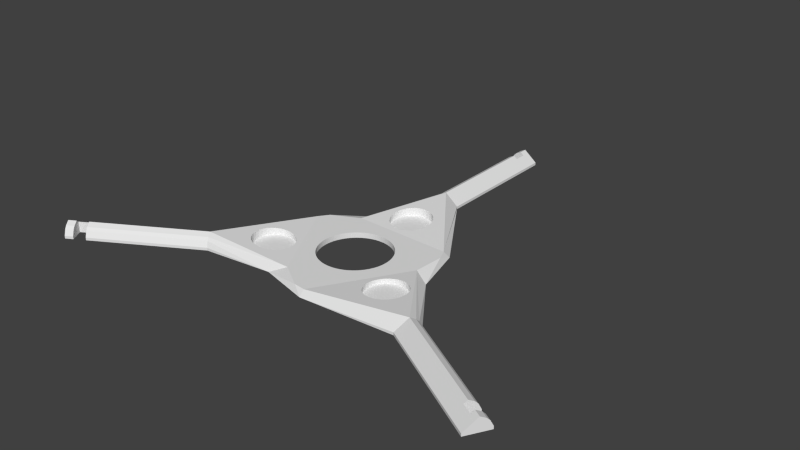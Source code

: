 # Source: windspeed-rotor.blend  (saved by Blender 2.72.0; exported with 4.5.12 LTS)
import bpy
from mathutils import Matrix  # noqa: F401  (used for matrix-valued properties, if any)

bpy.ops.wm.read_factory_settings(use_empty=True)
scene = bpy.context.scene
scene.name = 'Scene'

# ---- collections
col_collection_1 = bpy.data.collections.new('Collection 1'); scene.collection.children.link(col_collection_1)

# ---- world
world_world = bpy.data.worlds.new('World'); scene.world = world_world
world_world.color = (0.05088, 0.05088, 0.05088)
world_world.use_sun_shadow = False
world_world.sun_shadow_jitter_overblur = 0.0
world_world.cycles.sampling_method = 'MANUAL'
world_world.cycles.sample_map_resolution = 256

# ---- meshes
me_plane = bpy.data.meshes.new('Plane')
me_plane.from_pydata([(-11.26, 6.5, 5.729e-06), (-10.81, 7.222, 5.616e-06), (-10.31, 7.914, 5.499e-06), (-9.774, 8.572, 5.379e-06), (-9.192, 9.192, 5.256e-06), (-8.571, 9.774, 5.131e-06), (-7.914, 10.31, 5.004e-06), (-7.222, 10.81, 4.876e-06), (-6.5, 11.26, 4.748e-06), (-5.75, 11.66, 4.619e-06), (-4.975, 12.01, 4.492e-06), (-4.179, 12.31, 4.365e-06), (-3.365, 12.56, 4.24e-06), (-2.536, 12.75, 4.117e-06), (-1.697, 12.89, 3.997e-06), (-0.8502, 12.97, 3.88e-06), (1.907e-05, 13.0, 3.766e-06), (0.8503, 12.97, 3.657e-06), (1.697, 12.89, 3.553e-06), (2.536, 12.75, 3.454e-06), (3.365, 12.56, 3.36e-06), (4.179, 12.31, 3.272e-06), (4.975, 12.01, 3.191e-06), (5.75, 11.66, 3.116e-06), (6.5, 11.26, 3.048e-06), (7.222, 10.81, 2.987e-06), (7.914, 10.31, 2.934e-06), (8.572, 9.774, 2.889e-06), (9.192, 9.192, 2.852e-06), (9.774, 8.571, 2.823e-06), (10.31, 7.914, 2.802e-06), (10.81, 7.222, 2.789e-06), (11.26, 6.5, 2.785e-06), (11.66, 5.75, 2.789e-06), (12.01, 4.975, 2.802e-06), (12.31, 4.179, 2.823e-06), (12.56, 3.365, 2.852e-06), (12.75, 2.536, 2.889e-06), (12.89, 1.697, 2.934e-06), (12.97, 0.8502, 2.987e-06), (13.0, -2.766e-05, 3.048e-06), (12.97, -0.8503, 3.116e-06), (12.89, -1.697, 3.191e-06), (12.75, -2.536, 3.272e-06), (12.56, -3.365, 3.36e-06), (12.31, -4.179, 3.454e-06), (12.01, -4.975, 3.553e-06), (11.66, -5.75, 3.657e-06), (11.26, -6.5, 3.766e-06), (10.81, -7.222, 3.88e-06), (10.31, -7.914, 3.997e-06), (9.774, -8.572, 4.117e-06), (9.192, -9.192, 4.24e-06), (8.571, -9.774, 4.365e-06), (7.914, -10.31, 4.492e-06), (7.222, -10.81, 4.619e-06), (6.5, -11.26, 4.748e-06), (5.75, -11.66, 4.876e-06), (4.975, -12.01, 5.004e-06), (4.179, -12.31, 5.131e-06), (3.365, -12.56, 5.256e-06), (2.536, -12.75, 5.379e-06), (1.697, -12.89, 5.499e-06), (0.8502, -12.97, 5.616e-06), (-3.242e-05, -13.0, 5.729e-06), (-0.8503, -12.97, 5.838e-06), (-1.697, -12.89, 5.943e-06), (-2.536, -12.75, 6.042e-06), (-3.365, -12.56, 6.136e-06), (-4.179, -12.31, 6.224e-06), (-4.975, -12.01, 6.305e-06), (-5.75, -11.66, 6.38e-06), (-6.5, -11.26, 6.448e-06), (-7.222, -10.81, 6.508e-06), (-7.914, -10.31, 6.561e-06), (-8.572, -9.774, 6.607e-06), (-9.192, -9.192, 6.644e-06), (-9.774, -8.571, 6.673e-06), (-10.31, -7.914, 6.694e-06), (-10.81, -7.222, 6.707e-06), (-11.26, -6.5, 6.711e-06), (-11.66, -5.75, 6.707e-06), (-12.01, -4.975, 6.694e-06), (-12.31, -4.179, 6.673e-06), (-12.56, -3.365, 6.644e-06), (-12.75, -2.536, 6.607e-06), (-12.89, -1.697, 6.561e-06), (-12.97, -0.8502, 6.508e-06), (-13.0, 7.629e-06, 6.448e-06), (-12.97, 0.8502, 6.38e-06), (-12.89, 1.697, 6.305e-06), (-12.75, 2.536, 6.224e-06), (-12.56, 3.365, 6.136e-06), (-12.31, 4.179, 6.042e-06), (-12.01, 4.975, 5.943e-06), (-11.66, 5.75, 5.838e-06), (-14.92, 25.16, 4.799e-06), (24.25, 19.0, 1.425e-07), (-4.5, 49.0, 1.637e-06), (4.5, 49.0, 4.6e-07), (-28.58, 11.5, 7.617e-06), (-14.33, -25.5, 8.547e-06), (-40.19, -28.4, 1.215e-05), (-44.69, -20.6, 1.215e-05), (4.33, -30.5, 6.484e-06), (29.25, 0.3394, 8.975e-07), (44.69, -20.6, 4.6e-07), (40.19, -28.4, 1.637e-06), (-10.81, 7.222, 2.0), (-11.26, 6.5, 2.0), (-10.31, 7.914, 2.0), (-9.774, 8.572, 2.0), (-9.192, 9.192, 2.0), (-8.571, 9.774, 2.0), (-7.914, 10.31, 2.0), (-7.222, 10.81, 2.0), (-6.5, 11.26, 2.0), (-5.75, 11.66, 2.0), (-4.975, 12.01, 2.0), (-4.179, 12.31, 2.0), (-3.365, 12.56, 2.0), (-2.536, 12.75, 2.0), (-1.697, 12.89, 2.0), (-0.8502, 12.97, 2.0), (1.907e-05, 13.0, 2.0), (0.8503, 12.97, 2.0), (1.697, 12.89, 2.0), (2.536, 12.75, 2.0), (3.365, 12.56, 2.0), (4.179, 12.31, 2.0), (4.975, 12.01, 2.0), (5.75, 11.66, 2.0), (6.5, 11.26, 2.0), (7.222, 10.81, 2.0), (7.914, 10.31, 2.0), (8.572, 9.774, 2.0), (9.192, 9.192, 2.0), (9.774, 8.571, 2.0), (10.31, 7.914, 2.0), (10.81, 7.222, 2.0), (11.26, 6.5, 2.0), (11.66, 5.75, 2.0), (12.01, 4.975, 2.0), (12.31, 4.179, 2.0), (12.56, 3.365, 2.0), (12.75, 2.536, 2.0), (12.89, 1.697, 2.0), (12.97, 0.8502, 2.0), (13.0, -2.766e-05, 2.0), (12.97, -0.8503, 2.0), (12.89, -1.697, 2.0), (12.75, -2.536, 2.0), (12.56, -3.365, 2.0), (12.31, -4.179, 2.0), (12.01, -4.975, 2.0), (11.66, -5.75, 2.0), (11.26, -6.5, 2.0), (10.81, -7.222, 2.0), (10.31, -7.914, 2.0), (9.774, -8.572, 2.0), (9.192, -9.192, 2.0), (8.571, -9.774, 2.0), (7.914, -10.31, 2.0), (7.222, -10.81, 2.0), (6.5, -11.26, 2.0), (5.75, -11.66, 2.0), (4.975, -12.01, 2.0), (4.179, -12.31, 2.0), (3.365, -12.56, 2.0), (2.536, -12.75, 2.0), (1.697, -12.89, 2.0), (0.8502, -12.97, 2.0), (-3.242e-05, -13.0, 2.0), (-0.8503, -12.97, 2.0), (-1.697, -12.89, 2.0), (-2.536, -12.75, 2.0), (-3.365, -12.56, 2.0), (-4.179, -12.31, 2.0), (-4.975, -12.01, 2.0), (-5.75, -11.66, 2.0), (-6.5, -11.26, 2.0), (-7.222, -10.81, 2.0), (-7.914, -10.31, 2.0), (-8.572, -9.774, 2.0), (-9.192, -9.192, 2.0), (-9.774, -8.571, 2.0), (-10.31, -7.914, 2.0), (-10.81, -7.222, 2.0), (-11.26, -6.5, 2.0), (-11.66, -5.75, 2.0), (-12.01, -4.975, 2.0), (-12.31, -4.179, 2.0), (-12.56, -3.365, 2.0), (-12.75, -2.536, 2.0), (-12.89, -1.697, 2.0), (-12.97, -0.8502, 2.0), (-13.0, 7.629e-06, 2.0), (-12.97, 0.8502, 2.0), (-12.89, 1.697, 2.0), (-12.75, 2.536, 2.0), (-12.56, 3.365, 2.0), (-12.31, 4.179, 2.0), (-12.01, 4.975, 2.0), (-11.66, 5.75, 2.0), (-24.25, 14.0, 2.0), (0.0001488, -28.0, 2.0), (24.25, 14.0, 2.0), (-14.25, 19.0, 2.0), (22.52, 18.0, 2.0), (-26.85, 10.5, 2.0), (-9.33, -21.84, 2.0), (4.33, -28.5, 2.0), (23.58, 2.839, 2.0), (87.99, -45.6, -3.315e-06), (83.49, -53.4, -2.138e-06), (-83.49, -53.4, 1.97e-05), (-87.99, -45.6, 1.97e-05), (-4.5, 99.0, -2.138e-06), (4.5, 99.0, -3.315e-06), (-0.5, 99.0, 5.0), (-4.5, 99.0, 1.0), (4.5, 99.0, 1.0), (-3.5, 99.0, 3.0), (-2.5, 99.0, 4.0), (-0.5, 49.0, 5.0), (-4.5, 49.0, 1.0), (4.5, 49.0, 1.0), (-3.5, 49.0, 3.0), (-2.5, 49.0, 4.0), (-85.49, -49.93, 5.0), (-87.99, -45.6, 1.0), (-83.49, -53.4, 1.0), (-83.99, -52.53, 3.0), (-84.49, -51.66, 4.0), (-40.19, -28.4, 1.0), (-44.69, -20.6, 1.0), (-42.19, -24.93, 5.0), (-40.69, -27.53, 3.0), (-41.19, -26.66, 4.0), (85.99, -49.07, 5.0), (87.99, -45.6, 1.0), (83.49, -53.4, 1.0), (87.49, -46.47, 3.0), (86.99, -47.33, 4.0), (42.69, -24.07, 5.0), (40.19, -28.4, 1.0), (44.69, -20.6, 1.0), (44.19, -21.47, 3.0), (43.69, -22.33, 4.0), (85.39, -44.1, -3.088e-06), (83.39, -47.57, 5.0), (85.39, -44.1, 1.0), (84.89, -44.97, 3.0), (84.39, -45.83, 4.0), (81.49, -41.85, -2.975e-06), (79.49, -45.32, 5.0), (81.49, -41.85, 1.0), (80.99, -42.72, 3.0), (80.49, -43.58, 4.0), (82.76, -48.65, -2.565e-06), (78.87, -46.4, -2.452e-06), (-4.5, 96.0, -1.912e-06), (-0.5, 96.0, 5.0), (-4.5, 96.0, 1.0), (-3.5, 96.0, 3.0), (-2.5, 96.0, 4.0), (-4.5, 91.5, -1.798e-06), (-0.5, 91.5, 5.0), (-4.5, 91.5, 1.0), (-3.5, 91.5, 3.0), (-2.5, 91.5, 4.0), (0.75, 96.0, -2.435e-06), (0.7499, 91.5, -2.321e-06), (-80.89, -51.9, 1.924e-05), (-82.89, -48.43, 5.0), (-80.89, -51.9, 1.0), (-81.39, -51.03, 3.0), (-81.89, -50.16, 4.0), (-76.99, -49.65, 1.902e-05), (-78.99, -46.18, 5.0), (-76.99, -49.65, 1.0), (-77.49, -48.78, 3.0), (-77.99, -47.91, 4.0), (-83.51, -47.35, 1.924e-05), (-79.62, -45.1, 1.902e-05), (-31.74, -16.02, 0.5), (-30.89, -17.21, 0.5), (-29.81, -18.22, 0.5), (-28.57, -18.99, 0.5), (-27.19, -19.51, 0.5), (-25.74, -19.75, 0.5), (-24.27, -19.7, 0.5), (-22.84, -19.37, 0.5), (-21.5, -18.76, 0.5), (-20.3, -17.91, 0.5), (-19.3, -16.83, 0.5), (-18.52, -15.59, 0.5), (-18.0, -14.21, 0.5), (-17.76, -12.76, 0.5), (-17.81, -11.29, 0.5), (-18.15, -9.857, 0.5), (-18.75, -8.518, 0.5), (-19.61, -7.323, 0.5), (-20.68, -6.318, 0.5), (-21.93, -5.541, 0.5), (-23.31, -5.024, 0.5), (-24.76, -4.784, 0.5), (-26.23, -4.832, 0.5), (-27.66, -5.166, 0.5), (-29.0, -5.773, 0.5), (-30.19, -6.629, 0.5), (-31.2, -7.702, 0.5), (-31.98, -8.951, 0.5), (-32.49, -10.33, 0.5), (-32.73, -11.78, 0.5), (-32.68, -13.25, 0.5), (-32.35, -14.68, 0.5), (18.15, -17.18, 0.5), (19.01, -18.38, 0.5), (20.08, -19.38, 0.5), (21.33, -20.16, 0.5), (22.71, -20.68, 0.5), (25.63, -20.87, 0.5), (27.06, -20.54, 0.5), (28.4, -19.93, 0.5), (29.59, -19.07, 0.5), (30.6, -18.0, 0.5), (31.37, -16.75, 0.5), (31.89, -15.37, 0.5), (32.13, -13.92, 0.5), (32.08, -12.45, 0.5), (31.75, -11.02, 0.5), (31.14, -9.684, 0.5), (30.29, -8.489, 0.5), (29.21, -7.484, 0.5), (27.97, -6.707, 0.5), (26.59, -6.189, 0.5), (25.14, -5.95, 0.5), (23.67, -5.998, 0.5), (22.24, -6.332, 0.5), (20.9, -6.939, 0.5), (19.7, -7.795, 0.5), (18.7, -8.868, 0.5), (17.92, -10.12, 0.5), (17.4, -11.49, 0.5), (17.16, -12.94, 0.5), (17.21, -14.41, 0.5), (17.55, -15.84, 0.5), (-5.805, 24.31, 0.5), (-4.949, 23.12, 0.5), (-3.876, 22.11, 0.5), (-2.627, 21.34, 0.5), (-1.251, 20.82, 0.5), (0.1994, 20.58, 0.5), (1.669, 20.63, 0.5), (3.101, 20.96, 0.5), (4.44, 21.57, 0.5), (5.635, 22.42, 0.5), (6.64, 23.5, 0.5), (7.416, 24.75, 0.5), (7.934, 26.12, 0.5), (8.174, 27.57, 0.5), (8.126, 29.04, 0.5), (7.792, 30.47, 0.5), (7.185, 31.81, 0.5), (6.329, 33.01, 0.5), (5.256, 34.01, 0.5), (4.007, 34.79, 0.5), (2.631, 35.31, 0.5), (1.18, 35.55, 0.5), (-0.289, 35.5, 0.5), (-1.721, 35.16, 0.5), (-3.06, 34.56, 0.5), (-4.255, 33.7, 0.5), (-5.26, 32.63, 0.5), (-6.037, 31.38, 0.5), (-6.555, 30.0, 0.5), (-6.794, 28.55, 0.5), (-6.746, 27.08, 0.5), (-6.412, 25.65, 0.5), (21.33, -20.16, 3.0), (20.08, -19.38, 2.855), (18.15, -17.18, 2.579), (24.16, -20.92, 3.277), (24.09, -20.91, 0.5), (22.71, -20.68, 3.143), (32.08, -12.45, 3.507), (30.29, -8.489, 3.151), (32.13, -13.92, 3.587), (25.63, -20.87, 3.398), (17.55, -15.84, 2.458), (29.59, -19.07, 3.639), (28.4, -19.93, 3.583), (30.6, -18.0, 3.669), (27.06, -20.54, 3.502), (19.01, -18.38, 2.712), (31.89, -15.37, 3.642), (31.37, -16.75, 3.669), (31.75, -11.02, 3.405), (-21.5, -18.76, 2.912), (-22.84, -19.37, 3.057), (-20.3, -17.91, 2.768), (17.4, -11.49, 2.221), (17.92, -10.12, 2.194), (17.16, -12.94, 2.276), (31.14, -9.684, 3.284), (18.7, -8.868, 2.194), (19.7, -7.795, 2.224), (20.9, -6.939, 2.28), (22.24, -6.332, 2.361), (23.67, -5.998, 2.465), (29.21, -7.484, 3.008), (27.97, -6.707, 2.863), (-28.57, -18.99, 3.537), (-29.81, -18.22, 3.609), (-27.19, -19.51, 3.442), (-24.27, -19.7, 3.197), (-19.3, -16.83, 2.631), (17.21, -14.41, 2.356), (-31.74, -16.02, 3.673), (-32.35, -14.68, 3.663), (-30.89, -17.21, 3.655), (-25.74, -19.75, 3.327), (-18.52, -15.59, 2.504), (-18.0, -14.21, 2.395), (-17.76, -12.76, 2.305), (-18.75, -8.518, 2.192), (-18.15, -9.857, 2.202), (-17.81, -11.29, 2.241), (-19.61, -7.323, 2.21), (-32.68, -13.25, 3.625), (-32.73, -11.78, 3.56), (-32.49, -10.33, 3.471), (-31.98, -8.951, 3.361), (-31.2, -7.702, 3.235), (-30.19, -6.629, 3.097), (-29.0, -5.773, 2.953), (-27.66, -5.166, 2.808), (-26.23, -4.832, 2.668), (-24.76, -4.784, 2.538), (-23.31, -5.024, 2.423), (-1.721, 35.16, 3.63), (25.14, -5.95, 2.586), (-0.289, 35.5, 3.667), (-3.06, 34.56, 3.567), (26.59, -6.189, 2.72), (-4.255, 33.7, 3.479), (-5.26, 32.63, 3.37), (1.18, 35.55, 3.676), (2.631, 35.31, 3.656), (4.007, 34.79, 3.609), (-6.555, 30.0, 3.108), (-6.037, 31.38, 3.245), (-6.794, 28.55, 2.964), (-6.746, 27.08, 2.819), (5.256, 34.01, 3.535), (6.329, 33.01, 3.439), (7.185, 31.81, 3.323), (8.126, 29.04, 3.052), (8.174, 27.57, 2.907), (-21.93, -5.541, 2.328), (-20.68, -6.318, 2.256), (-1.251, 20.82, 2.215), (-2.627, 21.34, 2.262), (0.1994, 20.58, 2.195), (7.792, 30.47, 3.192), (-5.805, 24.31, 2.547), (-6.412, 25.65, 2.678), (1.669, 20.63, 2.203), (6.64, 23.5, 2.5), (5.635, 22.42, 2.392), (3.101, 20.96, 2.24), (4.44, 21.57, 2.304), (7.934, 26.12, 2.763), (7.416, 24.75, 2.626), (-3.876, 22.11, 2.335), (-4.949, 23.12, 2.432), (0.7499, 96.0, 4.0), (0.75, 91.5, 4.0), (78.87, -46.4, 4.0), (82.76, -48.65, 4.0), (-79.62, -45.1, 4.0), (-83.51, -47.35, 4.0)], [], [(21, 129, 128, 20), (72, 180, 179, 71), (20, 128, 127, 19), (108, 110, 111, 112, 113, 114, 115, 116, 117, 118, 119, 120, 121, 122, 123, 124, 125, 126, 127, 128, 129, 130, 131, 132, 133, 134, 135, 136, 137, 138, 139, 140, 206, 208, 207, 204, 109), (172, 173, 174, 175, 176, 177, 178, 179, 180, 181, 182, 183, 184, 185, 186, 187, 188, 189, 190, 191, 192, 193, 194, 195, 196, 197, 198, 199, 200, 201, 202, 203, 109, 204, 209, 210, 205), (140, 141, 142, 143, 144, 145, 146, 147, 148, 149, 150, 151, 152, 153, 154, 155, 156, 157, 158, 159, 160, 161, 162, 163, 164, 165, 166, 167, 168, 169, 170, 171, 172, 205, 211, 212, 206), (73, 181, 180, 72), (22, 130, 129, 21), (74, 182, 181, 73), (23, 131, 130, 22), (75, 183, 182, 74), (24, 132, 131, 23), (76, 184, 183, 75), (25, 133, 132, 24), (77, 185, 184, 76), (26, 134, 133, 25), (78, 186, 185, 77), (27, 135, 134, 26), (79, 187, 186, 78), (28, 136, 135, 27), (80, 188, 187, 79), (29, 137, 136, 28), (81, 189, 188, 80), (30, 138, 137, 29), (82, 190, 189, 81), (31, 139, 138, 30), (83, 191, 190, 82), (32, 140, 139, 31), (84, 192, 191, 83), (33, 141, 140, 32), (85, 193, 192, 84), (34, 142, 141, 33), (86, 194, 193, 85), (35, 143, 142, 34), (87, 195, 194, 86), (36, 144, 143, 35), (88, 196, 195, 87), (37, 145, 144, 36), (89, 197, 196, 88), (38, 146, 145, 37), (90, 198, 197, 89), (39, 147, 146, 38), (91, 199, 198, 90), (40, 148, 147, 39), (92, 200, 199, 91), (41, 149, 148, 40), (93, 201, 200, 92), (42, 150, 149, 41), (94, 202, 201, 93), (43, 151, 150, 42), (95, 203, 202, 94), (44, 152, 151, 43), (0, 109, 203, 95), (45, 153, 152, 44), (46, 154, 153, 45), (47, 155, 154, 46), (48, 156, 155, 47), (49, 157, 156, 48), (50, 158, 157, 49), (51, 159, 158, 50), (52, 160, 159, 51), (1, 108, 109, 0), (204, 207, 96), (53, 161, 160, 52), (2, 110, 108, 1), (105, 97, 206), (54, 162, 161, 53), (3, 111, 110, 2), (55, 163, 162, 54), (4, 112, 111, 3), (105, 246, 106), (56, 164, 163, 55), (5, 113, 112, 4), (205, 210, 101), (57, 165, 164, 56), (6, 114, 113, 5), (58, 166, 165, 57), (7, 115, 114, 6), (59, 167, 166, 58), (8, 116, 115, 7), (60, 168, 167, 59), (9, 117, 116, 8), (61, 169, 168, 60), (10, 118, 117, 9), (62, 170, 169, 61), (11, 119, 118, 10), (63, 171, 170, 62), (12, 120, 119, 11), (64, 172, 171, 63), (13, 121, 120, 12), (104, 205, 101), (65, 173, 172, 64), (14, 122, 121, 13), (66, 174, 173, 65), (15, 123, 122, 14), (67, 175, 174, 66), (16, 124, 123, 15), (68, 176, 175, 67), (17, 125, 124, 16), (69, 177, 176, 68), (18, 126, 125, 17), (70, 178, 177, 69), (19, 127, 126, 18), (71, 179, 178, 70), (236, 238, 210), (209, 235, 236), (99, 226, 208, 97), (207, 224, 228), (248, 247, 212), (101, 210, 237), (101, 234, 102), (265, 264, 263, 261, 271, 477, 262), (222, 220, 263, 264), (223, 219, 221, 218, 217, 220, 222), (243, 239, 241, 214, 213, 240, 242), (233, 229, 230, 216, 215, 231, 232), (100, 103, 235, 209), (237, 210, 238), (206, 212, 105), (244, 211, 245), (253, 252, 251, 249, 259, 480, 250), (104, 107, 245, 211), (212, 244, 248), (207, 228, 227), (220, 217, 261, 263), (97, 105, 106, 254, 260, 259, 249, 213, 214, 107, 104, 64, 63, 62, 61, 60, 59, 58, 57, 56, 55, 54, 53, 52, 51, 50, 49, 48, 47, 46, 45, 44, 43, 42, 41, 40, 39, 38, 37, 36, 35, 34, 33, 32), (98, 96, 225), (96, 227, 225), (226, 224, 208), (246, 105, 247), (97, 32, 31, 30, 29, 28, 27, 26, 25, 24, 23, 22, 21, 20, 19, 18, 17, 16, 15, 14, 13, 12, 11, 10, 9, 8, 7, 6, 5, 4, 3, 2, 1, 0, 100, 96, 98, 266, 272, 271, 261, 217, 218, 99), (204, 96, 100), (209, 204, 100), (206, 97, 208), (205, 104, 211), (223, 222, 264, 265), (219, 223, 265, 262), (231, 215, 273, 275), (230, 235, 103, 216), (282, 279, 481, 284, 278, 280, 281), (232, 231, 275, 276), (233, 232, 276, 277), (229, 233, 277, 274), (236, 279, 282, 238), (238, 282, 281, 237), (237, 281, 280, 234), (234, 280, 278, 102), (239, 243, 253, 250), (243, 242, 252, 253), (242, 240, 251, 252), (240, 213, 249, 251), (214, 241, 245, 107), (244, 255, 258, 248), (248, 258, 257, 247), (247, 257, 256, 246), (246, 256, 254, 106), (267, 270, 228, 224), (228, 270, 269, 227), (227, 269, 268, 225), (225, 268, 266, 98), (101, 102, 278, 284, 283, 273, 215, 216, 103, 100, 0, 95, 94, 93, 92, 91, 90, 89, 88, 87, 86, 85, 84, 83, 82, 81, 80, 79, 78, 77, 76, 75, 74, 73, 72, 71, 70, 69, 68, 67, 66, 65, 64, 104), (96, 207, 227), (105, 212, 247), (234, 101, 237), (409, 212, 211, 244, 391, 392, 394, 389, 383, 385, 380, 381, 395, 382, 390, 418, 404, 402, 403, 406, 407, 408), (409, 410, 442, 445, 412, 411, 387, 405, 398, 386, 388, 396, 397, 393, 391, 244, 212), (459, 208, 224, 207, 467, 454, 453, 451, 452, 447, 446, 444, 441, 443, 448, 449, 450, 455, 456, 457, 465, 458), (401, 210, 209, 436, 437, 438, 439, 440, 460, 461, 429, 426, 427, 428, 425, 424, 423, 417), (436, 209, 236, 210, 401, 399, 400, 416, 422, 415, 413, 414, 421, 419, 420, 430, 431, 432, 433, 434, 435), (467, 207, 208, 459, 473, 474, 469, 470, 472, 471, 468, 464, 462, 463, 475, 476, 466), (286, 287, 288, 289, 290, 291, 292, 293, 294, 295, 296, 297, 298, 299, 300, 301, 302, 303, 304, 305, 306, 307, 308, 309, 310, 311, 312, 313, 314, 315, 316, 285), (318, 319, 320, 321, 384, 322, 323, 324, 325, 326, 327, 328, 329, 330, 331, 332, 333, 334, 335, 336, 337, 338, 339, 340, 341, 342, 343, 344, 345, 346, 347, 317), (349, 350, 351, 352, 353, 354, 355, 356, 357, 358, 359, 360, 361, 362, 363, 364, 365, 366, 367, 368, 369, 370, 371, 372, 373, 374, 375, 376, 377, 378, 379, 348), (347, 390, 382, 317), (346, 418, 390, 347), (345, 404, 418, 346), (344, 402, 404, 345), (343, 403, 402, 344), (342, 406, 403, 343), (341, 407, 406, 342), (340, 408, 407, 341), (339, 409, 408, 340), (339, 338, 410, 409), (337, 442, 410, 338), (445, 442, 337, 336), (335, 412, 445, 336), (334, 411, 412, 335), (334, 333, 387, 411), (333, 332, 405, 387), (332, 331, 398, 405), (331, 330, 386, 398), (329, 388, 386, 330), (328, 396, 388, 329), (327, 397, 396, 328), (327, 326, 393, 397), (326, 325, 391, 393), (324, 392, 391, 325), (323, 394, 392, 324), (322, 389, 394, 323), (383, 389, 322, 384), (321, 385, 383, 384), (320, 380, 385, 321), (319, 381, 380, 320), (318, 395, 381, 319), (317, 382, 395, 318), (379, 467, 466, 348), (378, 454, 467, 379), (377, 453, 454, 378), (376, 451, 453, 377), (375, 452, 451, 376), (374, 447, 452, 375), (373, 446, 447, 374), (372, 444, 446, 373), (441, 444, 372, 371), (370, 443, 441, 371), (369, 448, 443, 370), (368, 449, 448, 369), (367, 450, 449, 368), (366, 455, 450, 367), (365, 456, 455, 366), (364, 457, 456, 365), (363, 465, 457, 364), (362, 458, 465, 363), (361, 459, 458, 362), (360, 473, 459, 361), (359, 474, 473, 360), (358, 469, 474, 359), (357, 470, 469, 358), (356, 472, 470, 357), (355, 471, 472, 356), (354, 468, 471, 355), (464, 468, 354, 353), (352, 462, 464, 353), (351, 463, 462, 352), (350, 475, 463, 351), (349, 476, 475, 350), (348, 466, 476, 349), (316, 420, 419, 285), (315, 430, 420, 316), (314, 431, 430, 315), (313, 432, 431, 314), (312, 433, 432, 313), (311, 434, 433, 312), (310, 435, 434, 311), (309, 436, 435, 310), (308, 437, 436, 309), (307, 438, 437, 308), (306, 439, 438, 307), (305, 440, 439, 306), (460, 440, 305, 304), (461, 460, 304, 303), (429, 461, 303, 302), (301, 426, 429, 302), (427, 426, 301, 300), (299, 428, 427, 300), (298, 425, 428, 299), (297, 424, 425, 298), (423, 424, 297, 296), (417, 423, 296, 295), (294, 401, 417, 295), (293, 399, 401, 294), (292, 400, 399, 293), (416, 400, 292, 291), (422, 416, 291, 290), (415, 422, 290, 289), (413, 415, 289, 288), (287, 414, 413, 288), (286, 421, 414, 287), (285, 419, 421, 286), (99, 218, 221, 226), (270, 267, 478, 272, 266, 268, 269), (272, 478, 477, 271), (258, 255, 479, 260, 254, 256, 257), (260, 479, 480, 259), (479, 255, 244, 245, 241, 239, 250, 480), (277, 276, 275, 273, 283, 482, 274), (284, 481, 482, 283), (481, 279, 236, 235, 230, 229, 274, 482), (221, 219, 262, 477, 478, 267, 224, 226)])
_ca = me_plane.color_attributes.new('Col', 'BYTE_COLOR', 'CORNER')
_ca.data.foreach_set('color', [1.0, 0.0, 0.01229, 1.0, 1.0, 0.0, 0.01229, 1.0, 1.0, 0.0, 0.01229, 1.0, 1.0, 0.0, 0.01229, 1.0, 1.0, 0.0, 0.01229, 1.0, 1.0, 0.0, 0.01229, 1.0, 1.0, 0.0, 0.01229, 1.0, 1.0, 0.0, 0.01229, 1.0, 1.0, 0.0, 0.01229, 1.0, 1.0, 0.0, 0.01229, 1.0, 1.0, 0.0, 0.01229, 1.0, 1.0, 0.0, 0.01229, 1.0, 1.0, 0.0006071, 0.0137, 1.0, 1.0, 0.0003035, 0.01298, 1.0, 1.0, 0.0, 0.01229, 1.0, 1.0, 0.0, 0.01229, 1.0, 1.0, 0.0, 0.01229, 1.0, 1.0, 0.0, 0.01229, 1.0, 1.0, 0.0, 0.01229, 1.0, 1.0, 0.0, 0.01229, 1.0, 1.0, 0.0, 0.01229, 1.0, 1.0, 0.0, 0.01229, 1.0, 1.0, 0.0, 0.01229, 1.0, 1.0, 0.0, 0.01229, 1.0, 1.0, 0.0, 0.01229, 1.0, 1.0, 0.0, 0.01229, 1.0, 1.0, 0.0, 0.01229, 1.0, 1.0, 0.0, 0.01229, 1.0, 1.0, 0.0, 0.01229, 1.0, 1.0, 0.0, 0.01229, 1.0, 1.0, 0.0, 0.01229, 1.0, 1.0, 0.0, 0.01229, 1.0, 1.0, 0.0, 0.01229, 1.0, 1.0, 0.0, 0.01229, 1.0, 1.0, 0.0, 0.01229, 1.0, 1.0, 0.0, 0.01229, 1.0, 1.0, 0.0, 0.01229, 1.0, 1.0, 0.0, 0.01229, 1.0, 1.0, 0.0, 0.01229, 1.0, 1.0, 0.0, 0.01229, 1.0, 1.0, 0.0, 0.01229, 1.0, 1.0, 0.0, 0.01229, 1.0, 1.0, 0.0, 0.01229, 1.0, 1.0, 0.0, 0.01229, 1.0, 0.02029, 0.009134, 1.0, 1.0, 0.005605, 0.0, 1.0, 1.0, 0.005605, 0.0, 1.0, 1.0, 0.005605, 0.0, 1.0, 1.0, 1.0, 0.0006071, 0.0137, 1.0, 1.0, 0.0, 0.01229, 1.0, 1.0, 0.0, 0.01229, 1.0, 1.0, 0.0, 0.01229, 1.0, 1.0, 0.0, 0.01229, 1.0, 1.0, 0.0, 0.01229, 1.0, 1.0, 0.0, 0.01229, 1.0, 1.0, 0.0, 0.01229, 1.0, 1.0, 0.0, 0.01229, 1.0, 1.0, 0.0, 0.01229, 1.0, 1.0, 0.0009106, 0.01444, 1.0, 1.0, 0.0, 0.01229, 1.0, 1.0, 0.0, 0.01229, 1.0, 1.0, 0.0, 0.01229, 1.0, 1.0, 0.0, 0.01229, 1.0, 1.0, 0.0, 0.01229, 1.0, 1.0, 0.0, 0.01229, 1.0, 1.0, 0.0, 0.01229, 1.0, 1.0, 0.0, 0.01229, 1.0, 1.0, 0.0, 0.01229, 1.0, 1.0, 0.0, 0.01229, 1.0, 1.0, 0.0, 0.01229, 1.0, 1.0, 0.0, 0.01229, 1.0, 1.0, 0.0, 0.01229, 1.0, 1.0, 0.0, 0.01229, 1.0, 1.0, 0.0, 0.01229, 1.0, 1.0, 0.0, 0.01229, 1.0, 1.0, 0.0, 0.01229, 1.0, 1.0, 0.0, 0.01229, 1.0, 1.0, 0.0, 0.01229, 1.0, 1.0, 0.0, 0.01229, 1.0, 1.0, 0.0, 0.01229, 1.0, 1.0, 0.0006071, 0.01298, 1.0, 1.0, 0.0006071, 0.0137, 1.0, 0.005605, 0.0, 1.0, 1.0, 0.005605, 0.0, 1.0, 1.0, 0.005605, 0.0, 1.0, 1.0, 0.03689, 0.02122, 1.0, 1.0, 1.0, 0.0, 0.01229, 1.0, 1.0, 0.0, 0.01229, 1.0, 1.0, 0.0, 0.01229, 1.0, 1.0, 0.0, 0.01229, 1.0, 1.0, 0.0, 0.01229, 1.0, 1.0, 0.0, 0.01229, 1.0, 1.0, 0.0, 0.01229, 1.0, 1.0, 0.0, 0.01229, 1.0, 1.0, 0.0, 0.01229, 1.0, 1.0, 0.0, 0.01229, 1.0, 1.0, 0.0006071, 0.01298, 1.0, 1.0, 0.001518, 0.01521, 1.0, 1.0, 0.0003035, 0.01298, 1.0, 1.0, 0.0, 0.01229, 1.0, 1.0, 0.0, 0.01229, 1.0, 1.0, 0.0, 0.01229, 1.0, 1.0, 0.0, 0.01229, 1.0, 1.0, 0.0, 0.01229, 1.0, 1.0, 0.0, 0.01229, 1.0, 1.0, 0.0, 0.01229, 1.0, 1.0, 0.0, 0.01229, 1.0, 1.0, 0.0, 0.01229, 1.0, 1.0, 0.0, 0.01229, 1.0, 1.0, 0.0, 0.01229, 1.0, 1.0, 0.0, 0.01229, 1.0, 1.0, 0.0, 0.01229, 1.0, 1.0, 0.0, 0.01229, 1.0, 1.0, 0.0, 0.01229, 1.0, 1.0, 0.0, 0.01229, 1.0, 1.0, 0.0, 0.01229, 1.0, 1.0, 0.0, 0.01229, 1.0, 1.0, 0.0, 0.01229, 1.0, 1.0, 0.0, 0.01229, 1.0, 0.03689, 0.02122, 1.0, 1.0, 0.005605, 0.0, 1.0, 1.0, 0.005605, 0.0, 1.0, 1.0, 0.02029, 0.009134, 1.0, 1.0, 1.0, 0.0, 0.01229, 1.0, 1.0, 0.0, 0.01229, 1.0, 1.0, 0.0, 0.01229, 1.0, 1.0, 0.0, 0.01229, 1.0, 1.0, 0.0, 0.01229, 1.0, 1.0, 0.0, 0.01229, 1.0, 1.0, 0.0, 0.01229, 1.0, 1.0, 0.0, 0.01229, 1.0, 1.0, 0.0, 0.01229, 1.0, 1.0, 0.0, 0.01229, 1.0, 1.0, 0.0, 0.01229, 1.0, 1.0, 0.0, 0.01229, 1.0, 1.0, 0.0, 0.01229, 1.0, 1.0, 0.0, 0.01229, 1.0, 1.0, 0.0, 0.01229, 1.0, 1.0, 0.0, 0.01229, 1.0, 1.0, 0.0, 0.01229, 1.0, 1.0, 0.0, 0.01229, 1.0, 1.0, 0.0, 0.01229, 1.0, 1.0, 0.0, 0.01229, 1.0, 1.0, 0.0, 0.01229, 1.0, 1.0, 0.0, 0.01229, 1.0, 1.0, 0.0, 0.01229, 1.0, 1.0, 0.0, 0.01229, 1.0, 1.0, 0.0, 0.01229, 1.0, 1.0, 0.0, 0.01229, 1.0, 1.0, 0.0, 0.01229, 1.0, 1.0, 0.0, 0.01229, 1.0, 1.0, 0.0, 0.01229, 1.0, 1.0, 0.0, 0.01229, 1.0, 1.0, 0.0, 0.01229, 1.0, 1.0, 0.0, 0.01229, 1.0, 1.0, 0.0, 0.01229, 1.0, 1.0, 0.0, 0.01229, 1.0, 1.0, 0.0, 0.01229, 1.0, 1.0, 0.0, 0.01229, 1.0, 1.0, 0.0, 0.01229, 1.0, 1.0, 0.0, 0.01229, 1.0, 1.0, 0.0, 0.01229, 1.0, 1.0, 0.0, 0.01229, 1.0, 1.0, 0.0, 0.01229, 1.0, 1.0, 0.0, 0.01229, 1.0, 1.0, 0.0, 0.01229, 1.0, 1.0, 0.0, 0.01229, 1.0, 1.0, 0.0, 0.01229, 1.0, 1.0, 0.0, 0.01229, 1.0, 1.0, 0.0, 0.01229, 1.0, 1.0, 0.0, 0.01229, 1.0, 1.0, 0.0, 0.01229, 1.0, 1.0, 0.0, 0.01229, 1.0, 1.0, 0.0, 0.01229, 1.0, 1.0, 0.0, 0.01229, 1.0, 1.0, 0.0, 0.01229, 1.0, 1.0, 0.0, 0.01229, 1.0, 1.0, 0.0, 0.01229, 1.0, 1.0, 0.0, 0.01229, 1.0, 1.0, 0.0, 0.01229, 1.0, 1.0, 0.0, 0.01229, 1.0, 1.0, 0.0, 0.01229, 1.0, 1.0, 0.0, 0.01229, 1.0, 1.0, 0.0, 0.01229, 1.0, 1.0, 0.0, 0.01229, 1.0, 1.0, 0.0, 0.01229, 1.0, 1.0, 0.0, 0.01229, 1.0, 1.0, 0.0, 0.01229, 1.0, 1.0, 0.0, 0.01229, 1.0, 1.0, 0.0, 0.01229, 1.0, 1.0, 0.0, 0.01229, 1.0, 1.0, 0.0, 0.01229, 1.0, 1.0, 0.0, 0.01229, 1.0, 1.0, 0.0, 0.01229, 1.0, 1.0, 0.0, 0.01229, 1.0, 1.0, 0.0, 0.01229, 1.0, 1.0, 0.0, 0.01229, 1.0, 1.0, 0.0, 0.01229, 1.0, 1.0, 0.0, 0.01229, 1.0, 1.0, 0.0, 0.01229, 1.0, 1.0, 0.0, 0.01229, 1.0, 1.0, 0.0, 0.01229, 1.0, 1.0, 0.0, 0.01229, 1.0, 1.0, 0.0, 0.01229, 1.0, 1.0, 0.0, 0.01229, 1.0, 1.0, 0.0, 0.01229, 1.0, 1.0, 0.0, 0.01229, 1.0, 1.0, 0.0, 0.01229, 1.0, 1.0, 0.0, 0.01229, 1.0, 1.0, 0.0, 0.01229, 1.0, 1.0, 0.0, 0.01229, 1.0, 1.0, 0.0, 0.01229, 1.0, 1.0, 0.0, 0.01229, 1.0, 1.0, 0.0, 0.01229, 1.0, 1.0, 0.0, 0.01229, 1.0, 1.0, 0.0, 0.01229, 1.0, 1.0, 0.0, 0.01229, 1.0, 1.0, 0.0, 0.01229, 1.0, 1.0, 0.0, 0.01229, 1.0, 1.0, 0.0, 0.01229, 1.0, 1.0, 0.0, 0.01229, 1.0, 1.0, 0.0, 0.01229, 1.0, 1.0, 0.0, 0.01229, 1.0, 1.0, 0.0, 0.01229, 1.0, 1.0, 0.0, 0.01229, 1.0, 1.0, 0.0, 0.01229, 1.0, 1.0, 0.0, 0.01229, 1.0, 1.0, 0.0, 0.01229, 1.0, 1.0, 0.0, 0.01229, 1.0, 1.0, 0.0, 0.01229, 1.0, 1.0, 0.0, 0.01229, 1.0, 1.0, 0.0, 0.01229, 1.0, 1.0, 0.0, 0.01229, 1.0, 1.0, 0.0, 0.01229, 1.0, 1.0, 0.0, 0.01229, 1.0, 1.0, 0.0, 0.01229, 1.0, 1.0, 0.0, 0.01229, 1.0, 1.0, 0.0, 0.01229, 1.0, 1.0, 0.0, 0.01229, 1.0, 1.0, 0.0, 0.01229, 1.0, 1.0, 0.0, 0.01229, 1.0, 1.0, 0.0, 0.01229, 1.0, 1.0, 0.0, 0.01229, 1.0, 1.0, 0.0, 0.01229, 1.0, 1.0, 0.0, 0.01229, 1.0, 1.0, 0.0, 0.01229, 1.0, 1.0, 0.0, 0.01229, 1.0, 1.0, 0.0, 0.01229, 1.0, 1.0, 0.0, 0.01229, 1.0, 1.0, 0.0, 0.01229, 1.0, 1.0, 0.0, 0.01229, 1.0, 1.0, 0.0, 0.01229, 1.0, 1.0, 0.0, 0.01229, 1.0, 1.0, 0.0, 0.01229, 1.0, 1.0, 0.0, 0.01229, 1.0, 1.0, 0.0, 0.01229, 1.0, 1.0, 0.0, 0.01229, 1.0, 1.0, 0.0, 0.01229, 1.0, 1.0, 0.0, 0.01229, 1.0, 1.0, 0.0, 0.01229, 1.0, 1.0, 0.0, 0.01229, 1.0, 1.0, 0.0, 0.01229, 1.0, 1.0, 0.0, 0.01229, 1.0, 1.0, 0.0, 0.01229, 1.0, 1.0, 0.0, 0.01229, 1.0, 1.0, 0.0, 0.01229, 1.0, 1.0, 0.0, 0.01229, 1.0, 1.0, 0.0, 0.01229, 1.0, 1.0, 0.0, 0.01229, 1.0, 1.0, 0.0, 0.01229, 1.0, 1.0, 0.0, 0.01229, 1.0, 1.0, 0.0, 0.01229, 1.0, 1.0, 0.0, 0.01229, 1.0, 1.0, 0.0, 0.01229, 1.0, 1.0, 0.0, 0.01229, 1.0, 1.0, 0.0, 0.01229, 1.0, 1.0, 0.0, 0.01229, 1.0, 1.0, 0.0, 0.01229, 1.0, 1.0, 0.0, 0.01229, 1.0, 1.0, 0.0, 0.01229, 1.0, 1.0, 0.0, 0.01229, 1.0, 1.0, 0.0, 0.01229, 1.0, 1.0, 0.0, 0.01229, 1.0, 1.0, 0.0, 0.01229, 1.0, 1.0, 0.0, 0.01229, 1.0, 1.0, 0.0, 0.01229, 1.0, 1.0, 0.0, 0.01229, 1.0, 1.0, 0.0, 0.01229, 1.0, 1.0, 0.0, 0.01229, 1.0, 1.0, 0.0, 0.01229, 1.0, 1.0, 0.0, 0.01229, 1.0, 1.0, 0.0, 0.01229, 1.0, 1.0, 0.0, 0.01229, 1.0, 1.0, 0.0, 0.01229, 1.0, 1.0, 0.0, 0.01229, 1.0, 1.0, 0.0, 0.01229, 1.0, 1.0, 0.0, 0.01229, 1.0, 1.0, 0.0, 0.01229, 1.0, 1.0, 0.0, 0.01229, 1.0, 1.0, 0.0, 0.01229, 1.0, 1.0, 0.0, 0.01229, 1.0, 1.0, 0.0, 0.01229, 1.0, 1.0, 0.0, 0.01229, 1.0, 1.0, 0.0, 0.01229, 1.0, 1.0, 0.0, 0.01229, 1.0, 1.0, 0.0, 0.01229, 1.0, 1.0, 0.0, 0.01229, 1.0, 1.0, 0.0, 0.01229, 1.0, 1.0, 0.0, 0.01229, 1.0, 1.0, 0.0, 0.01229, 1.0, 1.0, 0.0, 0.01229, 1.0, 1.0, 0.0, 0.01229, 1.0, 1.0, 0.0, 0.01229, 1.0, 1.0, 0.0, 0.01229, 1.0, 1.0, 0.0, 0.01229, 1.0, 1.0, 0.0, 0.01229, 1.0, 1.0, 0.0, 0.01229, 1.0, 1.0, 0.0, 0.01229, 1.0, 1.0, 0.0, 0.01229, 1.0, 1.0, 0.0, 0.01229, 1.0, 1.0, 0.0, 0.01229, 1.0, 1.0, 0.0, 0.01229, 1.0, 1.0, 0.0, 0.01229, 1.0, 1.0, 0.0, 0.01229, 1.0, 1.0, 0.0, 0.01229, 1.0, 1.0, 0.0, 0.01229, 1.0, 1.0, 0.0, 0.01229, 1.0, 1.0, 0.0, 0.01229, 1.0, 1.0, 0.0, 0.01229, 1.0, 1.0, 0.0, 0.01229, 1.0, 1.0, 0.0, 0.01229, 1.0, 1.0, 0.0, 0.01229, 1.0, 1.0, 0.0, 0.01229, 1.0, 1.0, 0.0, 0.01229, 1.0, 1.0, 0.0, 0.01229, 1.0, 1.0, 0.0, 0.01229, 1.0, 1.0, 0.0, 0.01229, 1.0, 1.0, 0.0, 0.01229, 1.0, 1.0, 0.0, 0.01229, 1.0, 1.0, 0.0, 0.01229, 1.0, 1.0, 0.0, 0.01229, 1.0, 1.0, 0.0, 0.01229, 1.0, 1.0, 0.0, 0.01229, 1.0, 1.0, 0.0, 0.01229, 1.0, 1.0, 0.0, 0.01229, 1.0, 1.0, 0.0, 0.01229, 1.0, 1.0, 0.0, 0.01229, 1.0, 0.005605, 0.0, 1.0, 1.0, 0.005605, 0.0, 1.0, 1.0, 0.005605, 0.0, 1.0, 1.0, 1.0, 0.0, 0.01229, 1.0, 1.0, 0.0, 0.01229, 1.0, 1.0, 0.0, 0.01229, 1.0, 1.0, 0.0, 0.01229, 1.0, 1.0, 0.0, 0.01229, 1.0, 1.0, 0.0, 0.01229, 1.0, 1.0, 0.0, 0.01229, 1.0, 1.0, 0.0, 0.01229, 1.0, 0.005605, 0.0, 1.0, 1.0, 0.005605, 0.0, 1.0, 1.0, 0.02029, 0.009134, 1.0, 1.0, 1.0, 0.0, 0.01229, 1.0, 1.0, 0.0, 0.01229, 1.0, 1.0, 0.0, 0.01229, 1.0, 1.0, 0.0, 0.01229, 1.0, 1.0, 0.0, 0.01229, 1.0, 1.0, 0.0, 0.01229, 1.0, 1.0, 0.0, 0.01229, 1.0, 1.0, 0.0, 0.01229, 1.0, 1.0, 0.0, 0.01229, 1.0, 1.0, 0.0, 0.01229, 1.0, 1.0, 0.0, 0.01229, 1.0, 1.0, 0.0, 0.01229, 1.0, 1.0, 0.0, 0.01229, 1.0, 1.0, 0.0, 0.01229, 1.0, 1.0, 0.0, 0.01229, 1.0, 1.0, 0.0, 0.01229, 1.0, 0.005605, 0.0, 1.0, 1.0, 0.005605, 0.0, 1.0, 1.0, 0.005605, 0.0, 1.0, 1.0, 1.0, 0.0, 0.01229, 1.0, 1.0, 0.0, 0.01229, 1.0, 1.0, 0.0, 0.01229, 1.0, 1.0, 0.0, 0.01229, 1.0, 1.0, 0.0, 0.01229, 1.0, 1.0, 0.0, 0.01229, 1.0, 1.0, 0.0, 0.01229, 1.0, 1.0, 0.0, 0.01229, 1.0, 0.03689, 0.02122, 1.0, 1.0, 0.005605, 0.0, 1.0, 1.0, 0.006049, 0.0003035, 1.0, 1.0, 1.0, 0.0, 0.01229, 1.0, 1.0, 0.0, 0.01229, 1.0, 1.0, 0.0, 0.01229, 1.0, 1.0, 0.0, 0.01229, 1.0, 1.0, 0.0, 0.01229, 1.0, 1.0, 0.0, 0.01229, 1.0, 1.0, 0.0, 0.01229, 1.0, 1.0, 0.0, 0.01229, 1.0, 1.0, 0.0, 0.01229, 1.0, 1.0, 0.0, 0.01229, 1.0, 1.0, 0.0, 0.01229, 1.0, 1.0, 0.0, 0.01229, 1.0, 1.0, 0.0, 0.01229, 1.0, 1.0, 0.0, 0.01229, 1.0, 1.0, 0.0, 0.01229, 1.0, 1.0, 0.0, 0.01229, 1.0, 1.0, 0.0, 0.01229, 1.0, 1.0, 0.0, 0.01229, 1.0, 1.0, 0.0, 0.01229, 1.0, 1.0, 0.0, 0.01229, 1.0, 1.0, 0.0, 0.01229, 1.0, 1.0, 0.0, 0.01229, 1.0, 1.0, 0.0, 0.01229, 1.0, 1.0, 0.0, 0.01229, 1.0, 1.0, 0.0, 0.01229, 1.0, 1.0, 0.0, 0.01229, 1.0, 1.0, 0.0, 0.01229, 1.0, 1.0, 0.0, 0.01229, 1.0, 1.0, 0.0, 0.01229, 1.0, 1.0, 0.0, 0.01229, 1.0, 1.0, 0.0, 0.01229, 1.0, 1.0, 0.0, 0.01229, 1.0, 1.0, 0.0, 0.01229, 1.0, 1.0, 0.0, 0.01229, 1.0, 1.0, 0.0, 0.01229, 1.0, 1.0, 0.0, 0.01229, 1.0, 1.0, 0.0, 0.01229, 1.0, 1.0, 0.0, 0.01229, 1.0, 1.0, 0.0, 0.01229, 1.0, 1.0, 0.0, 0.01229, 1.0, 1.0, 0.0, 0.01229, 1.0, 1.0, 0.0, 0.01229, 1.0, 1.0, 0.0, 0.01229, 1.0, 1.0, 0.0, 0.01229, 1.0, 1.0, 0.0, 0.01229, 1.0, 1.0, 0.0, 0.01096, 1.0, 1.0, 0.0, 0.01229, 1.0, 1.0, 0.0, 0.01229, 1.0, 1.0, 0.0, 0.01229, 1.0, 1.0, 0.0, 0.01229, 1.0, 1.0, 0.0, 0.01229, 1.0, 1.0, 0.0, 0.01229, 1.0, 1.0, 0.0, 0.001821, 1.0, 1.0, 0.0, 0.002125, 1.0, 1.0, 0.0, 0.01096, 1.0, 1.0, 0.0, 0.01229, 1.0, 1.0, 0.0, 0.01229, 1.0, 1.0, 0.0, 0.01229, 1.0, 1.0, 0.0, 0.01229, 1.0, 1.0, 0.0, 0.01229, 1.0, 1.0, 0.0, 0.001821, 1.0, 1.0, 0.0, 0.001821, 1.0, 1.0, 0.0, 0.002125, 1.0, 1.0, 0.0, 0.001821, 1.0, 0.005605, 0.0, 1.0, 1.0, 0.005605, 0.0, 1.0, 1.0, 0.006049, 0.0003035, 1.0, 1.0, 1.0, 0.0, 0.01229, 1.0, 1.0, 0.0, 0.01229, 1.0, 1.0, 0.0, 0.01229, 1.0, 1.0, 0.0, 0.01229, 1.0, 1.0, 0.0, 0.001821, 1.0, 1.0, 0.0, 0.001821, 1.0, 1.0, 0.0, 0.001821, 1.0, 1.0, 0.0, 0.001821, 1.0, 1.0, 0.0, 0.01229, 1.0, 1.0, 0.0, 0.01229, 1.0, 1.0, 0.0, 0.01229, 1.0, 1.0, 0.0, 0.01229, 1.0, 1.0, 0.0, 0.001821, 1.0, 1.0, 0.0, 0.001821, 1.0, 1.0, 0.0, 0.001821, 1.0, 1.0, 0.0, 0.001821, 1.0, 1.0, 0.0, 0.01229, 1.0, 1.0, 0.0, 0.01229, 1.0, 1.0, 0.0, 0.01229, 1.0, 1.0, 0.0, 0.01229, 1.0, 1.0, 0.0, 0.01096, 1.0, 1.0, 0.0, 0.006512, 1.0, 1.0, 0.0, 0.001821, 1.0, 1.0, 0.0, 0.001821, 1.0, 1.0, 0.0, 0.01229, 1.0, 1.0, 0.0, 0.01229, 1.0, 1.0, 0.0, 0.01229, 1.0, 1.0, 0.0, 0.01229, 1.0, 1.0, 0.0, 0.01229, 1.0, 1.0, 0.0, 0.01229, 1.0, 1.0, 0.0, 0.006512, 1.0, 1.0, 0.0, 0.01096, 1.0, 1.0, 0.0, 0.01229, 1.0, 1.0, 0.0, 0.01229, 1.0, 1.0, 0.0, 0.01229, 1.0, 1.0, 0.0, 0.01229, 1.0, 1.0, 0.0, 0.01229, 1.0, 1.0, 0.0, 0.01229, 1.0, 1.0, 0.0, 0.01229, 1.0, 1.0, 0.0, 0.01229, 1.0, 1.0, 0.0, 0.01229, 1.0, 1.0, 0.0, 0.01229, 1.0, 1.0, 0.0, 0.01229, 1.0, 1.0, 0.0, 0.01229, 1.0, 1.0, 0.0, 0.01229, 1.0, 1.0, 0.0, 0.01229, 1.0, 1.0, 0.0, 0.01229, 1.0, 1.0, 0.0, 0.01229, 1.0, 1.0, 0.0, 0.01229, 1.0, 1.0, 0.0, 0.01229, 1.0, 1.0, 0.0, 0.01229, 1.0, 1.0, 0.0, 0.01229, 1.0, 0.005605, 0.0, 1.0, 1.0, 0.005605, 0.0, 1.0, 1.0, 0.005605, 0.0, 1.0, 1.0, 0.005605, 0.0, 1.0, 1.0, 0.005605, 0.0, 1.0, 1.0, 0.005605, 0.0, 1.0, 1.0, 0.005605, 0.0, 1.0, 1.0, 0.002732, 0.0, 1.0, 1.0, 0.005605, 0.0, 1.0, 1.0, 0.005605, 0.0, 1.0, 1.0, 0.005605, 0.0, 1.0, 1.0, 0.02843, 0.01444, 1.0, 1.0, 0.005605, 0.0, 1.0, 1.0, 0.02843, 0.01444, 1.0, 1.0, 0.005605, 0.0, 1.0, 1.0, 0.005605, 0.0, 1.0, 1.0, 0.006049, 0.0003035, 1.0, 1.0, 0.005605, 0.0, 1.0, 1.0, 0.005605, 0.0, 1.0, 1.0, 0.005605, 0.0, 1.0, 1.0, 0.006995, 0.001214, 1.0, 1.0, 0.008568, 0.001821, 1.0, 1.0, 1.0, 0.0, 0.001821, 1.0, 1.0, 0.0, 0.002125, 1.0, 1.0, 0.0, 0.01229, 1.0, 1.0, 0.0, 0.01229, 1.0, 1.0, 0.0003035, 0.002125, 1.0, 1.0, 0.0, 0.001821, 1.0, 1.0, 0.0, 0.001821, 1.0, 0.0003035, 1.0, 0.006512, 1.0, 0.0, 1.0, 0.006049, 1.0, 0.0, 1.0, 0.006049, 1.0, 0.0, 1.0, 0.006049, 1.0, 0.001821, 1.0, 0.009134, 1.0, 0.0, 1.0, 0.006049, 1.0, 0.0, 1.0, 0.006049, 1.0, 0.0, 1.0, 0.006049, 1.0, 0.0, 1.0, 0.006049, 1.0, 0.0, 1.0, 0.006049, 1.0, 0.0003035, 1.0, 0.006512, 1.0, 0.001214, 1.0, 0.008023, 1.0, 0.006512, 1.0, 0.01764, 1.0, 0.0, 1.0, 0.006049, 1.0, 0.0, 1.0, 0.006049, 1.0, 0.0, 1.0, 0.006049, 1.0, 0.0, 1.0, 0.006049, 1.0, 0.0, 1.0, 0.006049, 1.0, 0.0, 1.0, 0.006049, 1.0, 0.0, 1.0, 0.006049, 1.0, 0.0, 1.0, 0.006049, 1.0, 0.0, 1.0, 0.006049, 1.0, 0.0, 1.0, 0.006049, 1.0, 0.0, 1.0, 0.006049, 1.0, 0.0006071, 1.0, 0.006995, 1.0, 0.005605, 0.0, 1.0, 1.0, 0.005605, 0.0, 1.0, 1.0, 0.005605, 0.0, 1.0, 1.0, 0.005605, 0.0, 1.0, 1.0, 0.005605, 0.0, 1.0, 1.0, 0.005605, 0.0, 1.0, 1.0, 0.005605, 0.0, 1.0, 1.0, 0.02029, 0.009134, 1.0, 1.0, 0.005605, 0.0, 1.0, 1.0, 0.005605, 0.0, 1.0, 1.0, 0.005605, 0.0, 1.0, 1.0, 0.005605, 0.0, 1.0, 1.0, 0.005605, 0.0, 1.0, 1.0, 1.0, 0.0, 0.01033, 1.0, 1.0, 0.0, 0.009134, 1.0, 1.0, 0.0, 0.01229, 1.0, 1.0, 0.0, 0.001821, 1.0, 1.0, 0.0, 0.001821, 1.0, 1.0, 0.0, 0.001821, 1.0, 1.0, 0.0, 0.001821, 1.0, 0.006049, 0.0003035, 1.0, 1.0, 0.005605, 0.0, 1.0, 1.0, 0.005605, 0.0, 1.0, 1.0, 0.005605, 0.0, 1.0, 1.0, 0.005605, 0.0, 1.0, 1.0, 0.005605, 0.0, 1.0, 1.0, 0.02843, 0.01444, 1.0, 1.0, 0.005605, 0.0, 1.0, 1.0, 0.005605, 0.0, 1.0, 1.0, 0.005605, 0.0, 1.0, 1.0, 0.0, 1.0, 0.006049, 1.0, 0.0, 1.0, 0.006049, 1.0, 0.0, 1.0, 0.006049, 1.0, 0.0, 1.0, 0.006049, 1.0, 0.005605, 0.0, 1.0, 1.0, 0.005605, 0.0, 1.0, 1.0, 0.0356, 0.02029, 1.0, 1.0, 0.0, 1.0, 0.006049, 1.0, 0.0003035, 1.0, 0.006512, 1.0, 0.0006071, 1.0, 0.006995, 1.0, 0.0, 1.0, 0.006049, 1.0, 0.0, 1.0, 0.006049, 1.0, 0.0, 1.0, 0.006049, 1.0, 0.005605, 0.0, 1.0, 1.0, 0.005605, 0.0, 1.0, 1.0, 1.0, 0.0, 0.01229, 1.0, 1.0, 0.0, 0.01229, 1.0, 1.0, 0.0, 0.01229, 1.0, 1.0, 0.0, 0.01229, 1.0, 1.0, 0.0, 0.01229, 1.0, 1.0, 0.0, 0.01229, 1.0, 1.0, 0.0, 0.01229, 1.0, 1.0, 0.0, 0.01229, 1.0, 1.0, 0.0, 0.01229, 1.0, 1.0, 0.0, 0.01229, 1.0, 1.0, 0.0, 0.01229, 1.0, 1.0, 0.0, 0.01229, 1.0, 1.0, 0.0, 0.01229, 1.0, 1.0, 0.0, 0.01229, 1.0, 1.0, 0.0, 0.01229, 1.0, 1.0, 0.0, 0.01229, 1.0, 1.0, 0.0, 0.01229, 1.0, 1.0, 0.0, 0.01229, 1.0, 1.0, 0.0, 0.01229, 1.0, 1.0, 0.0, 0.01229, 1.0, 1.0, 0.0, 0.01229, 1.0, 1.0, 0.0, 0.01229, 1.0, 1.0, 0.0, 0.01229, 1.0, 1.0, 0.0, 0.01229, 1.0, 1.0, 0.0, 0.01229, 1.0, 1.0, 0.0, 0.01229, 1.0, 1.0, 0.0, 0.01229, 1.0, 1.0, 0.0, 0.01229, 1.0, 1.0, 0.0, 0.01229, 1.0, 1.0, 0.0, 0.01229, 1.0, 1.0, 0.0, 0.01229, 1.0, 1.0, 0.0, 0.01229, 1.0, 1.0, 0.0, 0.01229, 1.0, 0.005605, 0.0, 1.0, 1.0, 0.005605, 0.0, 1.0, 1.0, 0.005605, 0.0, 1.0, 1.0, 0.005605, 0.0, 1.0, 1.0, 0.005605, 0.0, 1.0, 1.0, 0.005605, 0.0, 1.0, 1.0, 0.002732, 0.0, 1.0, 1.0, 0.02843, 0.01444, 1.0, 1.0, 0.005605, 0.0, 1.0, 1.0, 0.005605, 0.0, 1.0, 1.0, 0.005605, 0.0, 1.0, 1.0, 0.005605, 0.0, 1.0, 1.0, 0.005605, 0.0, 1.0, 1.0, 1.0, 0.0, 0.01229, 1.0, 1.0, 0.0, 0.01229, 1.0, 1.0, 0.0, 0.01229, 1.0, 1.0, 0.0, 0.01229, 1.0, 1.0, 0.0, 0.01229, 1.0, 1.0, 0.0, 0.01229, 1.0, 1.0, 0.0, 0.01229, 1.0, 1.0, 0.0, 0.01229, 1.0, 1.0, 0.0, 0.01229, 1.0, 1.0, 0.0, 0.01229, 1.0, 1.0, 0.0, 0.01229, 1.0, 1.0, 0.0, 0.01229, 1.0, 1.0, 0.0, 0.01229, 1.0, 1.0, 0.0, 0.01229, 1.0, 1.0, 0.0, 0.01229, 1.0, 1.0, 0.0, 0.01229, 1.0, 1.0, 0.0, 0.01096, 1.0, 1.0, 0.0, 0.001821, 1.0, 1.0, 0.0, 0.001821, 1.0, 1.0, 0.0, 0.001821, 1.0, 1.0, 0.0, 0.001821, 1.0, 1.0, 0.0, 0.01229, 1.0, 1.0, 0.0, 0.01229, 1.0, 1.0, 0.0, 0.01229, 1.0, 1.0, 0.0, 0.01229, 1.0, 1.0, 0.0, 0.01229, 1.0, 1.0, 0.0, 0.01229, 1.0, 1.0, 0.0, 0.01229, 1.0, 1.0, 0.0, 0.01229, 1.0, 1.0, 0.0, 0.01229, 1.0, 1.0, 0.0, 0.01229, 1.0, 1.0, 0.0, 0.01229, 1.0, 1.0, 0.0, 0.01229, 1.0, 0.005605, 0.0, 1.0, 1.0, 0.005605, 0.0, 1.0, 1.0, 0.005605, 0.0, 1.0, 1.0, 0.0, 1.0, 0.006049, 1.0, 0.0, 1.0, 0.006049, 1.0, 0.0, 1.0, 0.006049, 1.0, 0.0, 1.0, 0.006049, 1.0, 0.0003035, 1.0, 0.006512, 1.0, 0.0, 1.0, 0.006049, 1.0, 0.005605, 0.0, 1.0, 1.0, 0.005605, 0.0, 1.0, 1.0, 0.005605, 0.0, 1.0, 1.0, 0.005605, 0.0, 1.0, 1.0, 0.005605, 0.0, 1.0, 1.0, 0.005605, 0.0, 1.0, 1.0, 0.005605, 0.0, 1.0, 1.0, 0.02029, 0.009134, 1.0, 1.0, 0.005605, 0.0, 1.0, 1.0, 0.005605, 0.0, 1.0, 1.0, 0.03689, 0.02122, 1.0, 1.0, 0.006049, 0.0003035, 1.0, 1.0, 0.005605, 0.0, 1.0, 1.0, 0.001821, 1.0, 0.009134, 1.0, 0.0003035, 1.0, 0.006512, 1.0, 0.0, 1.0, 0.006049, 1.0, 0.0, 1.0, 0.006049, 1.0, 0.0, 1.0, 0.006049, 1.0, 0.001821, 1.0, 0.009134, 1.0, 0.0, 1.0, 0.006049, 1.0, 0.0003035, 1.0, 0.006512, 1.0, 0.0003035, 1.0, 0.006049, 1.0, 0.0006071, 1.0, 0.006995, 1.0, 0.0, 1.0, 0.006049, 1.0, 0.0, 1.0, 0.006049, 1.0, 1.0, 1.0, 1.0, 1.0, 0.005605, 0.0, 1.0, 1.0, 0.0, 1.0, 0.006049, 1.0, 0.0, 1.0, 0.006049, 1.0, 1.0, 0.0, 0.001821, 1.0, 1.0, 0.0003035, 0.002125, 1.0, 1.0, 0.0, 0.001821, 1.0, 1.0, 0.0, 0.001821, 1.0, 1.0, 0.0, 0.01229, 1.0, 1.0, 0.0, 0.01229, 1.0, 1.0, 0.0, 0.01229, 1.0, 0.0006071, 1.0, 0.006995, 1.0, 0.0, 1.0, 0.006049, 1.0, 0.0, 1.0, 0.006049, 1.0, 0.0, 1.0, 0.006049, 1.0, 0.0006071, 1.0, 0.006995, 1.0, 0.0006071, 1.0, 0.006995, 1.0, 0.0, 1.0, 0.006049, 1.0, 0.0, 1.0, 0.006049, 1.0, 0.0, 1.0, 0.006049, 1.0, 0.0006071, 1.0, 0.006995, 1.0, 0.0, 1.0, 0.006049, 1.0, 0.0, 1.0, 0.006049, 1.0, 0.005605, 0.0, 1.0, 1.0, 0.0137, 1.0, 0.02732, 1.0, 0.0, 1.0, 0.006049, 1.0, 0.005605, 0.0, 1.0, 1.0, 0.005605, 0.0, 1.0, 1.0, 0.0, 1.0, 0.006049, 1.0, 0.0, 1.0, 0.006049, 1.0, 0.005605, 0.0, 1.0, 1.0, 0.006512, 0.0006071, 1.0, 1.0, 0.0, 1.0, 0.006049, 1.0, 0.0, 1.0, 0.006049, 1.0, 0.006995, 0.001214, 1.0, 1.0, 0.006995, 0.001214, 1.0, 1.0, 0.0, 1.0, 0.006049, 1.0, 0.0, 1.0, 0.006049, 1.0, 0.008568, 0.001821, 1.0, 1.0, 0.006512, 1.0, 0.01764, 1.0, 0.001214, 1.0, 0.008023, 1.0, 0.0, 1.0, 0.006049, 1.0, 0.0, 1.0, 0.006049, 1.0, 0.001214, 1.0, 0.008023, 1.0, 0.0, 1.0, 0.006049, 1.0, 0.0, 1.0, 0.006049, 1.0, 0.0, 1.0, 0.006049, 1.0, 0.0, 1.0, 0.006049, 1.0, 0.0, 1.0, 0.006049, 1.0, 0.0, 1.0, 0.006049, 1.0, 0.0382, 0.5776, 0.005182, 1.0, 0.0, 1.0, 0.006049, 1.0, 0.0, 1.0, 0.006049, 1.0, 0.0, 1.0, 0.006049, 1.0, 0.0, 1.0, 0.006049, 1.0, 0.0, 1.0, 0.006049, 1.0, 0.0, 1.0, 0.006049, 1.0, 0.005605, 0.0, 1.0, 1.0, 0.005605, 0.0, 1.0, 1.0, 0.005605, 0.0, 1.0, 1.0, 0.0, 1.0, 0.006049, 1.0, 0.0, 1.0, 0.006049, 1.0, 0.02843, 0.01444, 1.0, 1.0, 0.02843, 0.01444, 1.0, 1.0, 0.0, 1.0, 0.006049, 1.0, 0.016, 1.0, 0.0319, 1.0, 0.005605, 0.0, 1.0, 1.0, 0.005605, 0.0, 1.0, 1.0, 0.016, 1.0, 0.0319, 1.0, 0.0, 1.0, 0.006049, 1.0, 0.005605, 0.0, 1.0, 1.0, 0.005605, 0.0, 1.0, 1.0, 0.0, 1.0, 0.006049, 1.0, 0.001518, 1.0, 0.008568, 1.0, 0.005605, 0.0, 1.0, 1.0, 0.0, 1.0, 0.006049, 1.0, 0.0, 1.0, 0.006049, 1.0, 0.005605, 0.0, 1.0, 1.0, 0.02843, 0.01444, 1.0, 1.0, 0.005605, 0.0, 1.0, 1.0, 0.0, 1.0, 0.006049, 1.0, 0.0, 1.0, 0.006049, 1.0, 0.005605, 0.0, 1.0, 1.0, 0.005605, 0.0, 1.0, 1.0, 0.0, 1.0, 0.006049, 1.0, 0.0006071, 1.0, 0.006512, 1.0, 0.005605, 0.0, 1.0, 1.0, 0.005605, 0.0, 1.0, 1.0, 0.0006071, 1.0, 0.006512, 1.0, 0.0, 1.0, 0.006049, 1.0, 0.005605, 0.0, 1.0, 1.0, 0.005605, 0.0, 1.0, 1.0, 0.0999, 0.07421, 1.0, 1.0, 0.0, 1.0, 0.006049, 1.0, 0.0, 1.0, 0.006049, 1.0, 0.0, 1.0, 0.006049, 1.0, 0.0, 1.0, 0.006049, 1.0, 0.0, 1.0, 0.006049, 1.0, 0.0, 1.0, 0.006049, 1.0, 0.005605, 0.0, 1.0, 1.0, 0.005605, 0.0, 1.0, 1.0, 1.0, 0.0, 0.01229, 1.0, 1.0, 0.0, 0.01229, 1.0, 1.0, 0.0, 0.01229, 1.0, 1.0, 0.0, 0.01229, 1.0, 1.0, 0.0, 0.01229, 1.0, 1.0, 0.0, 0.01229, 1.0, 1.0, 0.0, 0.01229, 1.0, 1.0, 0.0, 0.01229, 1.0, 1.0, 0.0, 0.01229, 1.0, 1.0, 0.0, 0.01229, 1.0, 1.0, 0.0, 0.01229, 1.0, 1.0, 0.0, 0.01229, 1.0, 1.0, 0.0, 0.01229, 1.0, 1.0, 0.0, 0.01229, 1.0, 1.0, 0.0, 0.01229, 1.0, 1.0, 0.0, 0.01229, 1.0, 1.0, 0.0, 0.01229, 1.0, 1.0, 0.0, 0.01229, 1.0, 1.0, 0.0, 0.01229, 1.0, 1.0, 0.0, 0.01229, 1.0, 1.0, 0.0, 0.01229, 1.0, 1.0, 0.0003035, 0.01229, 1.0, 1.0, 0.0, 0.01229, 1.0, 1.0, 0.0, 0.01229, 1.0, 1.0, 0.0, 0.01229, 1.0, 1.0, 0.0, 0.01229, 1.0, 1.0, 0.0, 0.01229, 1.0, 1.0, 0.0, 0.01229, 1.0, 1.0, 0.0, 0.01229, 1.0, 1.0, 0.0, 0.01229, 1.0, 1.0, 0.0003035, 0.01298, 1.0, 1.0, 0.0003035, 0.01298, 1.0, 1.0, 0.0, 0.01229, 1.0, 0.005605, 0.0, 1.0, 1.0, 0.005605, 0.0, 1.0, 1.0, 0.005605, 0.0, 1.0, 1.0, 0.005605, 0.0, 1.0, 1.0, 0.005605, 0.0, 1.0, 1.0, 0.005605, 0.0, 1.0, 1.0, 0.005605, 0.0, 1.0, 1.0, 0.006995, 0.001214, 1.0, 1.0, 0.005605, 0.0, 1.0, 1.0, 0.006512, 0.0006071, 1.0, 1.0, 1.0, 0.001821, 0.7231, 1.0, 0.005605, 0.0, 1.0, 1.0, 0.005605, 0.0, 1.0, 1.0, 0.005605, 0.0, 1.0, 1.0, 1.0, 0.002125, 0.7231, 1.0, 1.0, 0.001821, 0.7231, 1.0, 1.0, 0.002125, 0.7231, 1.0, 1.0, 0.002428, 0.7305, 1.0, 1.0, 0.001821, 0.7231, 1.0, 1.0, 0.001821, 0.7231, 1.0, 1.0, 0.001821, 0.7231, 1.0, 1.0, 0.002125, 0.7231, 1.0, 1.0, 0.001821, 0.7231, 1.0, 1.0, 0.001821, 0.7231, 1.0, 1.0, 0.001821, 0.7231, 1.0, 1.0, 0.001821, 0.7231, 1.0, 1.0, 0.001821, 0.7231, 1.0, 1.0, 0.001821, 0.7231, 1.0, 1.0, 0.001821, 0.7231, 1.0, 1.0, 0.001821, 0.7231, 1.0, 1.0, 0.001821, 0.7231, 1.0, 1.0, 0.001821, 0.7231, 1.0, 1.0, 0.001821, 0.7231, 1.0, 1.0, 0.003677, 0.7305, 1.0, 1.0, 0.001821, 0.7231, 1.0, 1.0, 0.001821, 0.7231, 1.0, 1.0, 0.001821, 0.7231, 1.0, 1.0, 0.001821, 0.7231, 1.0, 1.0, 0.001821, 0.7231, 1.0, 1.0, 0.001821, 0.7231, 1.0, 1.0, 0.001821, 0.7231, 1.0, 1.0, 0.001821, 0.7231, 1.0, 1.0, 0.001821, 0.7231, 1.0, 1.0, 0.001821, 0.7231, 1.0, 1.0, 0.001821, 0.7231, 1.0, 1.0, 0.001821, 0.7231, 1.0, 1.0, 0.002125, 0.7231, 1.0, 0.005605, 0.0, 1.0, 1.0, 0.005605, 0.0, 1.0, 1.0, 1.0, 0.001821, 0.7231, 1.0, 0.005605, 0.0, 1.0, 1.0, 0.02843, 0.01444, 1.0, 1.0, 0.005605, 0.0, 1.0, 1.0, 1.0, 0.001821, 0.7231, 1.0, 1.0, 0.001821, 0.7231, 1.0, 1.0, 0.002125, 0.7305, 1.0, 1.0, 0.001821, 0.7231, 1.0, 1.0, 0.001821, 0.7231, 1.0, 1.0, 0.001821, 0.7231, 1.0, 1.0, 0.001821, 0.7231, 1.0, 1.0, 0.001821, 0.7231, 1.0, 1.0, 0.001821, 0.7231, 1.0, 1.0, 0.001821, 0.7231, 1.0, 1.0, 0.001821, 0.7231, 1.0, 1.0, 0.001821, 0.7231, 1.0, 1.0, 0.02217, 0.7682, 1.0, 1.0, 0.001821, 0.7231, 1.0, 1.0, 0.001821, 0.7231, 1.0, 1.0, 0.002428, 0.7231, 1.0, 1.0, 0.001821, 0.7231, 1.0, 1.0, 0.001821, 0.7231, 1.0, 1.0, 0.002428, 0.7231, 1.0, 0.005605, 0.0, 1.0, 1.0, 0.005605, 0.0, 1.0, 1.0, 1.0, 0.001821, 0.7231, 1.0, 1.0, 0.001821, 0.7231, 1.0, 1.0, 0.001821, 0.7231, 1.0, 1.0, 0.001821, 0.7231, 1.0, 1.0, 0.001821, 0.7231, 1.0, 1.0, 0.001821, 0.7231, 1.0, 1.0, 0.001821, 0.7231, 1.0, 1.0, 0.002125, 0.7231, 1.0, 1.0, 0.001821, 0.7231, 1.0, 1.0, 0.001821, 0.7231, 1.0, 1.0, 0.001821, 0.7231, 1.0, 1.0, 0.001821, 0.7231, 1.0, 1.0, 0.001821, 0.7231, 1.0, 1.0, 0.001821, 0.7231, 1.0, 1.0, 0.001821, 0.7231, 1.0, 1.0, 0.001821, 0.7231, 1.0, 0.005605, 0.0, 1.0, 1.0, 0.005605, 0.0, 1.0, 1.0, 0.005605, 0.0, 1.0, 1.0, 1.0, 0.002428, 0.7231, 1.0, 1.0, 0.08866, 0.807, 1.0, 1.0, 0.003035, 0.7305, 1.0, 1.0, 0.001821, 0.7231, 1.0, 1.0, 0.001821, 0.7231, 1.0, 1.0, 0.002125, 0.7231, 1.0, 1.0, 0.001821, 0.7231, 1.0, 1.0, 0.001821, 0.7231, 1.0, 1.0, 0.001821, 0.7231, 1.0, 1.0, 0.001821, 0.7231, 1.0, 1.0, 0.003035, 0.7305, 1.0, 1.0, 0.004391, 0.7305, 1.0, 1.0, 0.001821, 0.7231, 1.0, 1.0, 0.001821, 0.7231, 1.0, 1.0, 0.0356, 0.7758, 1.0, 1.0, 0.003035, 0.7231, 1.0, 1.0, 0.001821, 0.7231, 1.0, 1.0, 0.001821, 0.7231, 1.0, 0.005605, 0.0, 1.0, 1.0, 0.005605, 0.0, 1.0, 1.0, 1.0, 0.001821, 0.7231, 1.0, 1.0, 0.002125, 0.7231, 1.0, 1.0, 0.001821, 0.7231, 1.0, 1.0, 0.001821, 0.7231, 1.0, 1.0, 0.001821, 0.7231, 1.0, 1.0, 0.002125, 0.7231, 1.0, 1.0, 0.001821, 0.7231, 1.0, 1.0, 0.003035, 0.7305, 1.0, 1.0, 0.001821, 0.7231, 1.0, 1.0, 0.001821, 0.7231, 1.0, 1.0, 0.005182, 0.7305, 1.0, 1.0, 0.001821, 0.7231, 1.0, 1.0, 0.001821, 0.7231, 1.0, 1.0, 0.001821, 0.7231, 1.0, 0.0, 0.0, 0.0, 1.0, 0.0, 0.0, 0.0, 1.0, 0.0, 0.0, 0.0, 1.0, 0.0, 0.0, 0.0, 1.0, 0.0003035, 0.0003035, 0.0003035, 1.0, 0.0, 0.0, 0.0, 1.0, 0.0, 0.0, 0.0, 1.0, 0.0, 0.0, 0.0, 1.0, 0.0, 0.0, 0.0, 1.0, 0.0, 0.0, 0.0, 1.0, 0.0, 0.0, 0.0, 1.0, 0.0, 0.0, 0.0, 1.0, 0.0, 0.0, 0.0, 1.0, 0.001214, 0.001214, 0.001214, 1.0, 0.0, 0.0, 0.0, 1.0, 0.0, 0.0, 0.0, 1.0, 0.003347, 0.003347, 0.003347, 1.0, 0.0, 0.0, 0.0, 1.0, 0.006049, 0.006049, 0.006049, 1.0, 0.0, 0.0, 0.0, 1.0, 0.0, 0.0, 0.0, 1.0, 0.0003035, 0.0003035, 0.0003035, 1.0, 0.0003035, 0.0003035, 0.0003035, 1.0, 0.0, 0.0, 0.0, 1.0, 0.0, 0.0, 0.0, 1.0, 0.001821, 0.001821, 0.001821, 1.0, 0.0, 0.0, 0.0, 1.0, 0.0, 0.0, 0.0, 1.0, 0.0, 0.0, 0.0, 1.0, 0.0, 0.0, 0.0, 1.0, 0.0, 0.0, 0.0, 1.0, 0.0, 0.0, 0.0, 1.0, 0.0, 0.0, 0.0, 1.0, 0.0, 0.0, 0.0, 1.0, 0.0003035, 0.0003035, 0.0003035, 1.0, 0.0, 0.0, 0.0, 1.0, 0.0, 0.0, 0.0, 1.0, 0.0, 0.0, 0.0, 1.0, 0.0, 0.0, 0.0, 1.0, 0.0, 0.0, 0.0, 1.0, 0.0, 0.0, 0.0, 1.0, 0.0, 0.0, 0.0, 1.0, 0.0, 0.0, 0.0, 1.0, 0.0, 0.0, 0.0, 1.0, 0.0, 0.0, 0.0, 1.0, 0.0, 0.0, 0.0, 1.0, 0.0, 0.0, 0.0, 1.0, 0.0, 0.0, 0.0, 1.0, 0.0, 0.0, 0.0, 1.0, 0.0, 0.0, 0.0, 1.0, 0.0, 0.0, 0.0, 1.0, 0.0, 0.0, 0.0, 1.0, 0.0, 0.0, 0.0, 1.0, 0.0, 0.0, 0.0, 1.0, 0.0, 0.0, 0.0, 1.0, 0.0, 0.0, 0.0, 1.0, 0.0, 0.0, 0.0, 1.0, 0.0, 0.0, 0.0, 1.0, 0.0, 0.0, 0.0, 1.0, 0.0, 0.0, 0.0, 1.0, 0.0003035, 0.0003035, 0.0003035, 1.0, 0.0, 0.0, 0.0, 1.0, 0.0, 0.0, 0.0, 1.0, 0.002125, 0.002125, 0.002125, 1.0, 0.004025, 0.004025, 0.004025, 1.0, 0.0, 0.0, 0.0, 1.0, 0.0, 0.0, 0.0, 1.0, 0.0, 0.0, 0.0, 1.0, 0.0, 0.0, 0.0, 1.0, 0.0, 0.0, 0.0, 1.0, 0.0, 0.0, 0.0, 1.0, 0.0, 0.0, 0.0, 1.0, 0.0, 0.0, 0.0, 1.0, 0.0, 0.0, 0.0, 1.0, 0.0, 0.0, 0.0, 1.0, 0.0, 0.0, 0.0, 1.0, 0.0, 0.0, 0.0, 1.0, 0.001518, 0.001518, 0.001518, 1.0, 0.003347, 0.003347, 0.003347, 1.0, 0.0003035, 0.0003035, 0.0003035, 1.0, 0.0003035, 0.0003035, 0.0003035, 1.0, 0.0, 0.0, 0.0, 1.0, 0.0, 0.0, 0.0, 1.0, 0.0, 0.0, 0.0, 1.0, 0.0, 0.0, 0.0, 1.0, 0.0, 0.0, 0.0, 1.0, 0.0, 0.0, 0.0, 1.0, 0.0, 0.0, 0.0, 1.0, 0.001518, 0.001518, 0.001518, 1.0, 0.0, 0.0, 0.0, 1.0, 0.0, 0.0, 0.0, 1.0, 0.0, 0.0, 0.0, 1.0, 0.03071, 0.03071, 0.03071, 1.0, 0.0, 0.0, 0.0, 1.0, 0.0006071, 0.0006071, 0.0006071, 1.0, 0.0137, 0.0137, 0.0137, 1.0, 0.0, 0.0, 0.0, 1.0, 1.0, 0.001821, 0.7231, 1.0, 1.0, 0.001821, 0.7231, 1.0, 0.002125, 0.002125, 0.002125, 1.0, 0.0, 0.0, 0.0, 1.0, 1.0, 0.001821, 0.7231, 1.0, 1.0, 0.001821, 0.7231, 1.0, 0.0, 0.0, 0.0, 1.0, 0.0003035, 0.0003035, 0.0003035, 1.0, 1.0, 0.001821, 0.7231, 1.0, 1.0, 0.001821, 0.7231, 1.0, 0.0, 0.0, 0.0, 1.0, 0.0, 0.0, 0.0, 1.0, 1.0, 0.001821, 0.7231, 1.0, 1.0, 0.001821, 0.7231, 1.0, 0.0003035, 0.0003035, 0.0003035, 1.0, 0.0, 0.0, 0.0, 1.0, 1.0, 0.001821, 0.7231, 1.0, 1.0, 0.001821, 0.7231, 1.0, 0.0, 0.0, 0.0, 1.0, 0.0, 0.0, 0.0, 1.0, 1.0, 0.001821, 0.7231, 1.0, 1.0, 0.001821, 0.7231, 1.0, 0.0, 0.0, 0.0, 1.0, 0.0, 0.0, 0.0, 1.0, 1.0, 0.001821, 0.7231, 1.0, 1.0, 0.001821, 0.7231, 1.0, 0.0, 0.0, 0.0, 1.0, 0.0, 0.0, 0.0, 1.0, 1.0, 0.001821, 0.7231, 1.0, 1.0, 0.001821, 0.7231, 1.0, 0.0, 0.0, 0.0, 1.0, 0.0, 0.0, 0.0, 1.0, 1.0, 0.001821, 0.7231, 1.0, 1.0, 0.001821, 0.7231, 1.0, 0.0, 0.0, 0.0, 1.0, 0.0, 0.0, 0.0, 1.0, 0.0, 0.0, 0.0, 1.0, 1.0, 0.003677, 0.7305, 1.0, 1.0, 0.001821, 0.7231, 1.0, 0.0, 0.0, 0.0, 1.0, 1.0, 0.001821, 0.7231, 1.0, 1.0, 0.003677, 0.7305, 1.0, 0.0, 0.0, 0.0, 1.0, 1.0, 0.001821, 0.7231, 1.0, 1.0, 0.001821, 0.7231, 1.0, 0.0, 0.0, 0.0, 1.0, 0.0, 0.0, 0.0, 1.0, 0.0, 0.0, 0.0, 1.0, 1.0, 0.001821, 0.7231, 1.0, 1.0, 0.001821, 0.7231, 1.0, 0.0, 0.0, 0.0, 1.0, 0.0, 0.0, 0.0, 1.0, 1.0, 0.001821, 0.7231, 1.0, 1.0, 0.001821, 0.7231, 1.0, 0.0, 0.0, 0.0, 1.0, 0.0, 0.0, 0.0, 1.0, 0.0, 0.0, 0.0, 1.0, 1.0, 0.001821, 0.7231, 1.0, 1.0, 0.001821, 0.7231, 1.0, 0.0, 0.0, 0.0, 1.0, 0.0, 0.0, 0.0, 1.0, 1.0, 0.001821, 0.7231, 1.0, 1.0, 0.001821, 0.7231, 1.0, 0.0, 0.0, 0.0, 1.0, 0.0, 0.0, 0.0, 1.0, 1.0, 0.001821, 0.7231, 1.0, 1.0, 0.001821, 0.7231, 1.0, 0.0, 0.0, 0.0, 1.0, 0.0, 0.0, 0.0, 1.0, 1.0, 0.001821, 0.7231, 1.0, 1.0, 0.001821, 0.7231, 1.0, 0.0, 0.0, 0.0, 1.0, 1.0, 0.001821, 0.7231, 1.0, 1.0, 0.001821, 0.7231, 1.0, 0.0, 0.0, 0.0, 1.0, 0.0, 0.0, 0.0, 1.0, 1.0, 0.001821, 0.7231, 1.0, 1.0, 0.001821, 0.7231, 1.0, 0.0, 0.0, 0.0, 1.0, 0.0, 0.0, 0.0, 1.0, 1.0, 0.001821, 0.7231, 1.0, 1.0, 0.001821, 0.7231, 1.0, 0.0, 0.0, 0.0, 1.0, 0.0, 0.0, 0.0, 1.0, 0.0, 0.0, 0.0, 1.0, 1.0, 0.001821, 0.7231, 1.0, 1.0, 0.001821, 0.7231, 1.0, 0.0, 0.0, 0.0, 1.0, 0.0, 0.0, 0.0, 1.0, 1.0, 0.002125, 0.7231, 1.0, 1.0, 0.001821, 0.7231, 1.0, 0.0, 0.0, 0.0, 1.0, 1.0, 0.001821, 0.7231, 1.0, 1.0, 0.002125, 0.7231, 1.0, 0.0, 0.0, 0.0, 1.0, 0.0, 0.0, 0.0, 1.0, 1.0, 0.002125, 0.7231, 1.0, 1.0, 0.001821, 0.7231, 1.0, 0.0, 0.0, 0.0, 1.0, 0.0, 0.0, 0.0, 1.0, 1.0, 0.002428, 0.7305, 1.0, 1.0, 0.002125, 0.7231, 1.0, 0.0, 0.0, 0.0, 1.0, 1.0, 0.001821, 0.7231, 1.0, 1.0, 0.002428, 0.7305, 1.0, 0.0, 0.0, 0.0, 1.0, 0.0, 0.0, 0.0, 1.0, 0.0, 0.0, 0.0, 1.0, 1.0, 0.001821, 0.7231, 1.0, 1.0, 0.001821, 0.7231, 1.0, 0.0, 0.0, 0.0, 1.0, 0.0003035, 0.0003035, 0.0003035, 1.0, 1.0, 0.001821, 0.7231, 1.0, 1.0, 0.001821, 0.7231, 1.0, 0.0, 0.0, 0.0, 1.0, 0.0, 0.0, 0.0, 1.0, 1.0, 0.002125, 0.7231, 1.0, 1.0, 0.001821, 0.7231, 1.0, 0.0003035, 0.0003035, 0.0003035, 1.0, 0.0, 0.0, 0.0, 1.0, 1.0, 0.001821, 0.7231, 1.0, 1.0, 0.002125, 0.7231, 1.0, 0.0, 0.0, 0.0, 1.0, 0.002125, 0.002125, 0.002125, 1.0, 1.0, 0.001821, 0.7231, 1.0, 1.0, 0.001821, 0.7231, 1.0, 0.0, 0.0, 0.0, 1.0, 0.0006071, 0.0006071, 0.0006071, 1.0, 1.0, 0.001821, 0.7231, 1.0, 1.0, 0.001821, 0.7231, 1.0, 0.0137, 0.0137, 0.0137, 1.0, 0.0, 0.0, 0.0, 1.0, 1.0, 0.001821, 0.7231, 1.0, 1.0, 0.001821, 0.7231, 1.0, 0.0006071, 0.0006071, 0.0006071, 1.0, 0.03071, 0.03071, 0.03071, 1.0, 1.0, 0.002125, 0.7305, 1.0, 1.0, 0.001821, 0.7231, 1.0, 0.0, 0.0, 0.0, 1.0, 0.0, 0.0, 0.0, 1.0, 1.0, 0.001821, 0.7231, 1.0, 1.0, 0.002125, 0.7305, 1.0, 0.03071, 0.03071, 0.03071, 1.0, 0.0, 0.0, 0.0, 1.0, 1.0, 0.001821, 0.7231, 1.0, 1.0, 0.001821, 0.7231, 1.0, 0.0, 0.0, 0.0, 1.0, 0.0, 0.0, 0.0, 1.0, 1.0, 0.001821, 0.7231, 1.0, 1.0, 0.001821, 0.7231, 1.0, 0.0, 0.0, 0.0, 1.0, 0.001518, 0.001518, 0.001518, 1.0, 1.0, 0.001821, 0.7231, 1.0, 1.0, 0.001821, 0.7231, 1.0, 0.0, 0.0, 0.0, 1.0, 0.0, 0.0, 0.0, 1.0, 1.0, 0.001821, 0.7231, 1.0, 1.0, 0.001821, 0.7231, 1.0, 0.001518, 0.001518, 0.001518, 1.0, 1.0, 0.001821, 0.7231, 1.0, 1.0, 0.001821, 0.7231, 1.0, 0.0, 0.0, 0.0, 1.0, 0.0, 0.0, 0.0, 1.0, 0.0, 0.0, 0.0, 1.0, 1.0, 0.001821, 0.7231, 1.0, 1.0, 0.001821, 0.7231, 1.0, 0.0, 0.0, 0.0, 1.0, 0.0, 0.0, 0.0, 1.0, 1.0, 0.001821, 0.7231, 1.0, 1.0, 0.001821, 0.7231, 1.0, 0.0, 0.0, 0.0, 1.0, 0.0, 0.0, 0.0, 1.0, 1.0, 0.001821, 0.7231, 1.0, 1.0, 0.001821, 0.7231, 1.0, 0.0, 0.0, 0.0, 1.0, 0.0, 0.0, 0.0, 1.0, 1.0, 0.02217, 0.7682, 1.0, 1.0, 0.001821, 0.7231, 1.0, 0.0, 0.0, 0.0, 1.0, 0.0, 0.0, 0.0, 1.0, 1.0, 0.001821, 0.7231, 1.0, 1.0, 0.02217, 0.7682, 1.0, 0.0, 0.0, 0.0, 1.0, 0.0003035, 0.0003035, 0.0003035, 1.0, 1.0, 0.001821, 0.7231, 1.0, 1.0, 0.001821, 0.7231, 1.0, 0.0, 0.0, 0.0, 1.0, 0.0003035, 0.0003035, 0.0003035, 1.0, 1.0, 0.002428, 0.7231, 1.0, 1.0, 0.001821, 0.7231, 1.0, 0.0003035, 0.0003035, 0.0003035, 1.0, 0.003347, 0.003347, 0.003347, 1.0, 1.0, 0.001821, 0.7231, 1.0, 1.0, 0.002428, 0.7231, 1.0, 0.0003035, 0.0003035, 0.0003035, 1.0, 0.001518, 0.001518, 0.001518, 1.0, 1.0, 0.001821, 0.7231, 1.0, 1.0, 0.001821, 0.7231, 1.0, 0.003347, 0.003347, 0.003347, 1.0, 0.0, 0.0, 0.0, 1.0, 1.0, 0.001821, 0.7231, 1.0, 1.0, 0.001821, 0.7231, 1.0, 0.001518, 0.001518, 0.001518, 1.0, 0.0, 0.0, 0.0, 1.0, 1.0, 0.002125, 0.7231, 1.0, 1.0, 0.001821, 0.7231, 1.0, 0.0, 0.0, 0.0, 1.0, 0.0, 0.0, 0.0, 1.0, 1.0, 0.001821, 0.7231, 1.0, 1.0, 0.002125, 0.7231, 1.0, 0.0, 0.0, 0.0, 1.0, 0.0, 0.0, 0.0, 1.0, 1.0, 0.001821, 0.7231, 1.0, 1.0, 0.001821, 0.7231, 1.0, 0.0, 0.0, 0.0, 1.0, 0.0, 0.0, 0.0, 1.0, 1.0, 0.001821, 0.7231, 1.0, 1.0, 0.001821, 0.7231, 1.0, 0.0, 0.0, 0.0, 1.0, 0.0, 0.0, 0.0, 1.0, 1.0, 0.002125, 0.7231, 1.0, 1.0, 0.001821, 0.7231, 1.0, 0.0, 0.0, 0.0, 1.0, 0.0, 0.0, 0.0, 1.0, 1.0, 0.001821, 0.7231, 1.0, 1.0, 0.002125, 0.7231, 1.0, 0.0, 0.0, 0.0, 1.0, 0.0, 0.0, 0.0, 1.0, 1.0, 0.003035, 0.7305, 1.0, 1.0, 0.001821, 0.7231, 1.0, 0.0, 0.0, 0.0, 1.0, 1.0, 0.001821, 0.7231, 1.0, 1.0, 0.003035, 0.7305, 1.0, 0.0, 0.0, 0.0, 1.0, 0.0, 0.0, 0.0, 1.0, 0.0, 0.0, 0.0, 1.0, 1.0, 0.001821, 0.7231, 1.0, 1.0, 0.001821, 0.7231, 1.0, 0.0, 0.0, 0.0, 1.0, 0.0, 0.0, 0.0, 1.0, 1.0, 0.005182, 0.7305, 1.0, 1.0, 0.001821, 0.7231, 1.0, 0.0, 0.0, 0.0, 1.0, 0.0, 0.0, 0.0, 1.0, 1.0, 0.001821, 0.7231, 1.0, 1.0, 0.005182, 0.7305, 1.0, 0.0, 0.0, 0.0, 1.0, 0.004025, 0.004025, 0.004025, 1.0, 1.0, 0.001821, 0.7231, 1.0, 1.0, 0.001821, 0.7231, 1.0, 0.0, 0.0, 0.0, 1.0, 0.0137, 0.0137, 0.0137, 1.0, 1.0, 0.001821, 0.7231, 1.0, 1.0, 0.001821, 0.7231, 1.0, 0.004025, 0.004025, 0.004025, 1.0, 0.0, 0.0, 0.0, 1.0, 1.0, 0.003035, 0.7305, 1.0, 1.0, 0.001821, 0.7231, 1.0, 0.0, 0.0, 0.0, 1.0, 0.0, 0.0, 0.0, 1.0, 1.0, 0.004391, 0.7305, 1.0, 1.0, 0.003035, 0.7305, 1.0, 0.0, 0.0, 0.0, 1.0, 0.0, 0.0, 0.0, 1.0, 1.0, 0.001821, 0.7231, 1.0, 1.0, 0.004391, 0.7305, 1.0, 0.0, 0.0, 0.0, 1.0, 0.0, 0.0, 0.0, 1.0, 1.0, 0.001821, 0.7231, 1.0, 1.0, 0.001821, 0.7231, 1.0, 0.0, 0.0, 0.0, 1.0, 0.0, 0.0, 0.0, 1.0, 1.0, 0.0356, 0.7758, 1.0, 1.0, 0.001821, 0.7231, 1.0, 0.0, 0.0, 0.0, 1.0, 0.001821, 0.001821, 0.001821, 1.0, 1.0, 0.003035, 0.7231, 1.0, 1.0, 0.0356, 0.7758, 1.0, 0.0, 0.0, 0.0, 1.0, 0.0, 0.0, 0.0, 1.0, 1.0, 0.001821, 0.7231, 1.0, 1.0, 0.003035, 0.7231, 1.0, 0.001821, 0.001821, 0.001821, 1.0, 0.0, 0.0, 0.0, 1.0, 1.0, 0.001821, 0.7231, 1.0, 1.0, 0.001821, 0.7231, 1.0, 0.0, 0.0, 0.0, 1.0, 0.0003035, 0.0003035, 0.0003035, 1.0, 1.0, 0.001821, 0.7231, 1.0, 1.0, 0.001821, 0.7231, 1.0, 0.0, 0.0, 0.0, 1.0, 0.0003035, 0.0003035, 0.0003035, 1.0, 1.0, 0.001821, 0.7231, 1.0, 1.0, 0.001821, 0.7231, 1.0, 0.0003035, 0.0003035, 0.0003035, 1.0, 0.0, 0.0, 0.0, 1.0, 1.0, 0.001821, 0.7231, 1.0, 1.0, 0.001821, 0.7231, 1.0, 0.0003035, 0.0003035, 0.0003035, 1.0, 0.0, 0.0, 0.0, 1.0, 1.0, 0.001821, 0.7231, 1.0, 1.0, 0.001821, 0.7231, 1.0, 0.0, 0.0, 0.0, 1.0, 1.0, 0.001821, 0.7231, 1.0, 1.0, 0.001821, 0.7231, 1.0, 0.0, 0.0, 0.0, 1.0, 0.006049, 0.006049, 0.006049, 1.0, 1.0, 0.001821, 0.7231, 1.0, 1.0, 0.001821, 0.7231, 1.0, 0.006049, 0.006049, 0.006049, 1.0, 0.0, 0.0, 0.0, 1.0, 1.0, 0.002125, 0.7231, 1.0, 1.0, 0.001821, 0.7231, 1.0, 0.0, 0.0, 0.0, 1.0, 0.003347, 0.003347, 0.003347, 1.0, 0.0, 0.0, 0.0, 1.0, 1.0, 0.001821, 0.7231, 1.0, 1.0, 0.002125, 0.7231, 1.0, 0.003347, 0.003347, 0.003347, 1.0, 1.0, 0.001821, 0.7231, 1.0, 1.0, 0.001821, 0.7231, 1.0, 0.0, 0.0, 0.0, 1.0, 0.0, 0.0, 0.0, 1.0, 0.001214, 0.001214, 0.001214, 1.0, 1.0, 0.001821, 0.7231, 1.0, 1.0, 0.001821, 0.7231, 1.0, 0.0, 0.0, 0.0, 1.0, 0.0, 0.0, 0.0, 1.0, 1.0, 0.001821, 0.7231, 1.0, 1.0, 0.001821, 0.7231, 1.0, 0.001214, 0.001214, 0.001214, 1.0, 0.0, 0.0, 0.0, 1.0, 1.0, 0.001821, 0.7231, 1.0, 1.0, 0.001821, 0.7231, 1.0, 0.0, 0.0, 0.0, 1.0, 1.0, 0.001821, 0.7231, 1.0, 1.0, 0.001821, 0.7231, 1.0, 0.0, 0.0, 0.0, 1.0, 0.0, 0.0, 0.0, 1.0, 1.0, 0.001821, 0.7231, 1.0, 1.0, 0.001821, 0.7231, 1.0, 0.0, 0.0, 0.0, 1.0, 0.0, 0.0, 0.0, 1.0, 0.0, 0.0, 0.0, 1.0, 1.0, 0.002428, 0.7231, 1.0, 1.0, 0.001821, 0.7231, 1.0, 0.0, 0.0, 0.0, 1.0, 0.0, 0.0, 0.0, 1.0, 1.0, 0.08866, 0.807, 1.0, 1.0, 0.002428, 0.7231, 1.0, 0.0, 0.0, 0.0, 1.0, 0.0, 0.0, 0.0, 1.0, 1.0, 0.003035, 0.7305, 1.0, 1.0, 0.08866, 0.807, 1.0, 0.0, 0.0, 0.0, 1.0, 1.0, 0.001821, 0.7231, 1.0, 1.0, 0.003035, 0.7305, 1.0, 0.0, 0.0, 0.0, 1.0, 0.0, 0.0, 0.0, 1.0, 1.0, 0.001821, 0.7231, 1.0, 1.0, 0.001821, 0.7231, 1.0, 0.0, 0.0, 0.0, 1.0, 0.0003035, 0.0003035, 0.0003035, 1.0, 1.0, 0.002125, 0.7231, 1.0, 1.0, 0.001821, 0.7231, 1.0, 0.0003035, 0.0003035, 0.0003035, 1.0, 0.0, 0.0, 0.0, 1.0, 1.0, 0.001821, 0.7231, 1.0, 1.0, 0.002125, 0.7231, 1.0, 0.0, 0.0, 0.0, 1.0, 0.0, 0.0, 0.0, 1.0, 0.0, 0.0, 0.0, 1.0, 1.0, 0.001821, 0.7231, 1.0, 1.0, 0.001821, 0.7231, 1.0, 0.0, 0.0, 0.0, 1.0, 0.0, 0.0, 0.0, 1.0, 1.0, 0.001821, 0.7231, 1.0, 1.0, 0.001821, 0.7231, 1.0, 0.0, 0.0, 0.0, 1.0, 0.0, 0.0, 0.0, 1.0, 1.0, 0.001821, 0.7231, 1.0, 1.0, 0.001821, 0.7231, 1.0, 0.0, 0.0, 0.0, 1.0, 0.005605, 0.0, 1.0, 1.0, 0.0, 1.0, 0.006049, 1.0, 0.0, 1.0, 0.006049, 1.0, 0.002732, 0.0, 1.0, 1.0, 1.0, 0.0, 0.01161, 1.0, 1.0, 0.0, 0.001821, 1.0, 1.0, 0.0, 0.001821, 1.0, 1.0, 0.0, 0.001821, 1.0, 1.0, 0.0, 0.01229, 1.0, 1.0, 0.0, 0.01229, 1.0, 1.0, 0.0, 0.01229, 1.0, 1.0, 0.0003035, 0.002125, 1.0, 1.0, 0.0, 0.001821, 1.0, 1.0, 0.0, 0.001821, 1.0, 0.9911, 0.0003035, 0.001821, 1.0, 1.0, 0.0, 0.01229, 1.0, 1.0, 0.0, 0.01229, 1.0, 1.0, 0.0, 0.001821, 1.0, 1.0, 0.0, 0.001821, 1.0, 1.0, 0.0, 0.01229, 1.0, 1.0, 0.0, 0.01229, 1.0, 1.0, 0.0003035, 0.01298, 1.0, 1.0, 0.0, 0.001821, 1.0, 1.0, 0.0, 0.001821, 1.0, 1.0, 0.0, 0.001821, 1.0, 1.0, 0.0, 0.001821, 1.0, 1.0, 1.0, 1.0, 1.0, 1.0, 1.0, 1.0, 1.0, 0.005605, 0.0, 1.0, 1.0, 0.005605, 0.0, 1.0, 1.0, 0.0, 1.0, 0.006049, 1.0, 0.006512, 1.0, 0.01764, 1.0, 0.0, 1.0, 0.006049, 1.0, 0.04971, 1.0, 0.07421, 1.0, 1.0, 0.0, 0.01229, 1.0, 1.0, 0.0, 0.01229, 1.0, 1.0, 0.0, 0.01229, 1.0, 1.0, 0.0003035, 0.01229, 1.0, 1.0, 0.0, 0.001821, 1.0, 1.0, 0.0, 0.001821, 1.0, 1.0, 0.0, 0.01096, 1.0, 1.0, 0.0, 0.001821, 1.0, 1.0, 0.0, 0.001821, 1.0, 1.0, 0.0, 0.001821, 1.0, 1.0, 0.0, 0.001821, 1.0, 1.0, 1.0, 1.0, 1.0, 1.0, 1.0, 1.0, 1.0, 0.005605, 0.0, 1.0, 1.0, 0.005605, 0.0, 1.0, 1.0, 0.0, 1.0, 0.006049, 1.0, 0.0, 1.0, 0.006049, 1.0, 1.0, 1.0, 1.0, 1.0, 1.0, 1.0, 1.0, 1.0, 0.0, 1.0, 0.006049, 1.0, 0.0003035, 1.0, 0.006512, 1.0, 1.0, 1.0, 1.0, 1.0, 1.0, 1.0, 1.0, 1.0, 1.0, 1.0, 1.0, 1.0, 1.0, 1.0, 1.0, 1.0, 0.02843, 0.01444, 1.0, 1.0, 0.002732, 0.0, 1.0, 1.0])
me_plane.use_remesh_preserve_volume = False
me_plane.use_remesh_preserve_attributes = False
me_plane.use_mirror_vertex_groups = False
me_plane.update()

# ---- objects
ob_plane = bpy.data.objects.new('Plane', me_plane)

# ---- transforms, parenting, visibility, modifiers, constraints
ob_plane.location = (0.0, 0.0, 0.0)
ob_plane.lineart.crease_threshold = 0.0

# ---- collection membership
col_collection_1.objects.link(ob_plane)

# ---- scene / render settings (as saved in the file)
scene.frame_start = 4; scene.frame_end = 250; scene.frame_set(0)
scene.render.engine = 'BLENDER_EEVEE_NEXT'
scene.render.resolution_percentage = 50
scene.render.dither_intensity = 0.0
scene.cycles.use_denoising = False
scene.cycles.samples = 10
scene.cycles.sampling_pattern = 'TABULATED_SOBOL'
scene.cycles.light_sampling_threshold = 0.0
scene.cycles.use_adaptive_sampling = False
scene.cycles.use_light_tree = False
scene.cycles.blur_glossy = 0.0
scene.cycles.pixel_filter_type = 'GAUSSIAN'
scene.cycles.sample_clamp_indirect = 0.0
scene.view_settings.view_transform = 'Standard'
bpy.context.view_layer.update()

# ---- added for rendering (the .blend has no active camera and no usable light): camera, sun
cam_auto = bpy.data.cameras.new('AutoCamera')
cam_auto.lens = 50.0
cam_auto.sensor_width = 36.0
cam_auto.clip_end = 3780.84
ob_auto_camera = bpy.data.objects.new('AutoCamera', cam_auto)
scene.collection.objects.link(ob_auto_camera)
ob_auto_camera.location = (215.433, -235.718, 174.846)
ob_auto_camera.rotation_euler = (1.09748, -7.21219e-08, 0.694738)
scene.camera = ob_auto_camera
light_auto_sun = bpy.data.lights.new('AutoSun', 'SUN')
light_auto_sun.energy = 3.0
light_auto_sun.angle = 0.0523599
ob_auto_sun = bpy.data.objects.new('AutoSun', light_auto_sun)
scene.collection.objects.link(ob_auto_sun)
ob_auto_sun.rotation_euler = (0.872665, 0.174533, 0.523599)
bpy.context.view_layer.update()

